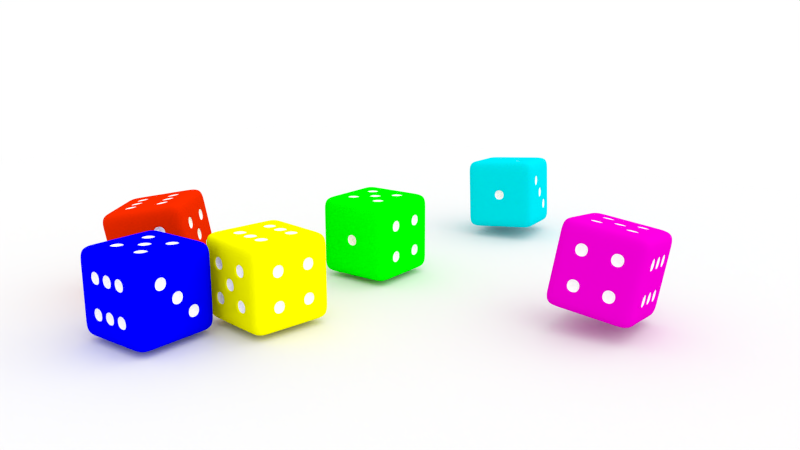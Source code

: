 # Source: 6_Dice.blend  (saved by Blender 2.62.0; exported with 4.5.12 LTS)
import bpy
from mathutils import Matrix  # noqa: F401  (used for matrix-valued properties, if any)

bpy.ops.wm.read_factory_settings(use_empty=True)
scene = bpy.context.scene
scene.name = 'Scene'

# ---- collections
col_collection_1 = bpy.data.collections.new('Collection 1'); scene.collection.children.link(col_collection_1)

# ---- materials (node trees are filled in below, after node groups)
mat_material_003 = bpy.data.materials.new('Material.003')
mat_material_003.alpha_threshold = 0.0
mat_material_003.use_transparent_shadow = False
mat_material_003.diffuse_color = (0.0, 0.0, 1.0, 1.0)
mat_material_003.roughness = 0.5
mat_material_003.line_color = (0.0, 0.0, 0.0, 0.5)
mat_material_001 = bpy.data.materials.new('Material.001')
mat_material_001.alpha_threshold = 0.0
mat_material_001.use_transparent_shadow = False
mat_material_001.diffuse_color = (1.0, 1.0, 1.0, 1.0)
mat_material_001.roughness = 0.5
mat_material_001.line_color = (0.0, 0.0, 0.0, 1.0)
mat_material_005 = bpy.data.materials.new('Material.005')
mat_material_005.alpha_threshold = 0.0
mat_material_005.use_transparent_shadow = False
mat_material_005.diffuse_color = (0.0, 1.0, 0.0, 1.0)
mat_material_005.roughness = 0.5
mat_material_005.line_color = (0.0, 0.0, 0.0, 0.5)
mat_material = bpy.data.materials.new('Material')
mat_material.alpha_threshold = 0.0
mat_material.use_transparent_shadow = False
mat_material.diffuse_color = (0.8, 0.02162, 0.0, 1.0)
mat_material.roughness = 0.5
mat_material.line_color = (0.0, 0.0, 0.0, 0.5)
mat_material_004 = bpy.data.materials.new('Material.004')
mat_material_004.alpha_threshold = 0.0
mat_material_004.use_transparent_shadow = False
mat_material_004.diffuse_color = (1.0, 1.0, 0.0, 1.0)
mat_material_004.roughness = 0.5
mat_material_004.line_color = (0.0, 0.0, 0.0, 0.5)
mat_material_007 = bpy.data.materials.new('Material.007')
mat_material_007.alpha_threshold = 0.0
mat_material_007.use_transparent_shadow = False
mat_material_007.diffuse_color = (0.0, 0.7105, 0.8, 1.0)
mat_material_007.roughness = 0.5
mat_material_007.line_color = (0.0, 0.0, 0.0, 0.5)
mat_material_002 = bpy.data.materials.new('Material.002')
mat_material_002.alpha_threshold = 0.0
mat_material_002.use_transparent_shadow = False
mat_material_002.roughness = 0.5
mat_material_002.line_color = (0.0, 0.0, 0.0, 1.0)
mat_material_006 = bpy.data.materials.new('Material.006')
mat_material_006.alpha_threshold = 0.0
mat_material_006.use_transparent_shadow = False
mat_material_006.diffuse_color = (0.8, 0.0, 0.6055, 1.0)
mat_material_006.roughness = 0.5
mat_material_006.line_color = (0.0, 0.0, 0.0, 0.5)

# ---- material node trees

# ---- world
world_world = bpy.data.worlds.new('World'); scene.world = world_world
world_world.color = (1.0, 1.0, 1.0)
world_world.use_sun_shadow = False
world_world.sun_shadow_jitter_overblur = 0.0
world_world.cycles.sampling_method = 'MANUAL'
world_world.cycles.sample_map_resolution = 256

# ---- cameras
cam_camera = bpy.data.cameras.new('Camera')
cam_camera.clip_end = 100.0
cam_camera.lens = 35.0
cam_camera.sensor_width = 32.0
cam_camera.sensor_height = 18.0
cam_camera.ortho_scale = 7.314
cam_camera.dof.focus_distance = 0.0
cam_camera.dof.aperture_fstop = 128.0

# ---- lights
light_lamp = bpy.data.lights.new('Lamp', 'SUN')
light_lamp.transmission_factor = 0.0
light_lamp.cutoff_distance = 30.0
light_lamp.angle = 1.571
light_lamp.energy = 1.0
light_lamp.shadow_buffer_clip_start = 1.001
light_lamp.shadow_soft_size = 1.0
light_lamp.shadow_cascade_max_distance = 1000.0
light_lamp.cycles.use_multiple_importance_sampling = False

# ---- meshes
me_cube_005 = bpy.data.meshes.new('Cube.005')
me_cube_005.from_pydata([(1.0, 1.0, -1.0), (1.0, -1.0, -1.0), (-1.0, -1.0, -1.0), (-1.0, 1.0, -1.0), (1.0, 1.0, 1.0), (1.0, -1.0, 1.0), (-1.0, -1.0, 1.0), (-1.0, 1.0, 1.0), (1.0, 0.6, -1.0), (1.0, 0.2, -1.0), (1.0, -0.2, -1.0), (1.0, -0.6, -1.0), (0.6, 1.0, -1.0), (0.2, 1.0, -1.0), (-0.2, 1.0, -1.0), (-0.6, 1.0, -1.0), (1.0, 1.0, -0.6), (1.0, 1.0, -0.2), (1.0, 1.0, 0.2), (1.0, 1.0, 0.6), (0.6, -1.0, -1.0), (0.2, -1.0, -1.0), (-0.2, -1.0, -1.0), (-0.6, -1.0, -1.0), (1.0, -1.0, -0.6), (1.0, -1.0, -0.2), (1.0, -1.0, 0.2), (1.0, -1.0, 0.6), (-1.0, -0.6, -1.0), (-1.0, -0.2, -1.0), (-1.0, 0.2, -1.0), (-1.0, 0.6, -1.0), (-1.0, -1.0, -0.6), (-1.0, -1.0, -0.2), (-1.0, -1.0, 0.2), (-1.0, -1.0, 0.6), (-1.0, 1.0, -0.6), (-1.0, 1.0, -0.2), (-1.0, 1.0, 0.2), (-1.0, 1.0, 0.6), (1.0, 0.6, 1.0), (1.0, 0.2, 1.0), (1.0, -0.2, 1.0), (1.0, -0.6, 1.0), (0.6, 1.0, 1.0), (0.2, 1.0, 1.0), (-0.2, 1.0, 1.0), (-0.6, 1.0, 1.0), (0.6, -1.0, 1.0), (0.2, -1.0, 1.0), (-0.2, -1.0, 1.0), (-0.6, -1.0, 1.0), (-1.0, -0.6, 1.0), (-1.0, -0.2, 1.0), (-1.0, 0.2, 1.0), (-1.0, 0.6, 1.0), (0.6, 0.6, -1.0), (0.6, 0.2, -1.0), (0.6, -0.2, -1.0), (0.6, -0.6, -1.0), (0.2, 0.6, -1.0), (0.2, 0.2, -1.0), (0.2, -0.2, -1.0), (0.2, -0.6, -1.0), (-0.2, 0.6, -1.0), (-0.2, 0.2, -1.0), (-0.2, -0.2, -1.0), (-0.2, -0.6, -1.0), (-0.6, 0.6, -1.0), (-0.6, 0.2, -1.0), (-0.6, -0.2, -1.0), (-0.6, -0.6, -1.0), (0.6, 0.6, 1.0), (0.2, 0.6, 1.0), (-0.2, 0.6, 1.0), (-0.6, 0.6, 1.0), (0.6, 0.2, 1.0), (0.2, 0.2, 1.0), (-0.2, 0.2, 1.0), (-0.6, 0.2, 1.0), (0.6, -0.2, 1.0), (0.2, -0.2, 1.0), (-0.2, -0.2, 1.0), (-0.6, -0.2, 1.0), (0.6, -0.6, 1.0), (0.2, -0.6, 1.0), (-0.2, -0.6, 1.0), (-0.6, -0.6, 1.0), (1.0, 0.6, -0.6), (1.0, 0.6, -0.2), (1.0, 0.6, 0.2), (1.0, 0.6, 0.6), (1.0, 0.2, -0.6), (1.0, 0.2, -0.2), (1.0, 0.2, 0.2), (1.0, 0.2, 0.6), (1.0, -0.2, -0.6), (1.0, -0.2, -0.2), (1.0, -0.2, 0.2), (1.0, -0.2, 0.6), (1.0, -0.6, -0.6), (1.0, -0.6, -0.2), (1.0, -0.6, 0.2), (1.0, -0.6, 0.6), (0.6, -1.0, -0.6), (0.6, -1.0, -0.2), (0.6, -1.0, 0.2), (0.6, -1.0, 0.6), (0.2, -1.0, -0.6), (0.2, -1.0, -0.2), (0.2, -1.0, 0.2), (0.2, -1.0, 0.6), (-0.2, -1.0, -0.6), (-0.2, -1.0, -0.2), (-0.2, -1.0, 0.2), (-0.2, -1.0, 0.6), (-0.6, -1.0, -0.6), (-0.6, -1.0, -0.2), (-0.6, -1.0, 0.2), (-0.6, -1.0, 0.6), (-1.0, -0.6, -0.6), (-1.0, -0.6, -0.2), (-1.0, -0.6, 0.2), (-1.0, -0.6, 0.6), (-1.0, -0.2, -0.6), (-1.0, -0.2, -0.2), (-1.0, -0.2, 0.2), (-1.0, -0.2, 0.6), (-1.0, 0.2, -0.6), (-1.0, 0.2, -0.2), (-1.0, 0.2, 0.2), (-1.0, 0.2, 0.6), (-1.0, 0.6, -0.6), (-1.0, 0.6, -0.2), (-1.0, 0.6, 0.2), (-1.0, 0.6, 0.6), (0.6, 1.0, 0.6), (0.6, 1.0, 0.2), (0.6, 1.0, -0.2), (0.6, 1.0, -0.6), (0.2, 1.0, 0.6), (0.2, 1.0, 0.2), (0.2, 1.0, -0.2), (0.2, 1.0, -0.6), (-0.2, 1.0, 0.6), (-0.2, 1.0, 0.2), (-0.2, 1.0, -0.2), (-0.2, 1.0, -0.6), (-0.6, 1.0, 0.6), (-0.6, 1.0, 0.2), (-0.6, 1.0, -0.2), (-0.6, 1.0, -0.6), (1.0, -0.26, -0.54), (1.0, -0.54, -0.54), (1.0, -0.54, -0.26), (1.0, -0.26, -0.26), (1.0, -0.54, 0.26), (1.0, -0.26, 0.26), (1.0, -0.54, 0.54), (1.0, -0.26, 0.54), (1.0, 0.26, -0.54), (1.0, 0.54, -0.54), (1.0, 0.26, -0.26), (1.0, 0.54, -0.26), (1.0, 0.26, 0.26), (1.0, 0.54, 0.26), (1.0, 0.26, 0.54), (1.0, 0.54, 0.54), (1.0, 0.14, -0.14), (1.0, -0.14, -0.14), (1.0, -0.14, 0.14), (1.0, 0.14, 0.14), (0.14, -0.14, 1.0), (0.14, 0.14, 1.0), (-0.14, -0.14, 1.0), (-0.14, 0.14, 1.0), (-0.26, -1.0, -0.54), (-0.54, -1.0, -0.54), (-0.54, -1.0, -0.26), (-0.26, -1.0, -0.26), (-0.26, -1.0, 0.26), (-0.54, -1.0, 0.26), (-0.54, -1.0, 0.54), (-0.26, -1.0, 0.54), (0.54, -1.0, -0.54), (0.26, -1.0, -0.54), (0.26, -1.0, -0.26), (0.54, -1.0, -0.26), (0.54, -1.0, 0.26), (0.26, -1.0, 0.26), (0.26, -1.0, 0.54), (0.54, -1.0, 0.54), (-1.0, 0.26, 0.26), (-1.0, 0.54, 0.26), (-1.0, 0.54, 0.54), (-1.0, 0.26, 0.54), (-1.0, -0.54, -0.54), (-1.0, -0.26, -0.54), (-1.0, -0.26, -0.26), (-1.0, -0.54, -0.26), (-0.26, 1.0, 0.54), (-0.54, 1.0, 0.54), (-0.54, 1.0, 0.26), (-0.26, 1.0, 0.26), (0.14, 1.0, 0.14), (-0.14, 1.0, 0.14), (-0.14, 1.0, -0.14), (0.14, 1.0, -0.14), (0.54, 1.0, -0.26), (0.26, 1.0, -0.26), (0.26, 1.0, -0.54), (0.54, 1.0, -0.54), (0.54, 0.54, -1.0), (0.26, 0.54, -1.0), (0.26, 0.26, -1.0), (0.54, 0.26, -1.0), (0.54, 0.14, -1.0), (0.26, 0.14, -1.0), (0.26, -0.14, -1.0), (0.54, -0.14, -1.0), (0.54, -0.26, -1.0), (0.26, -0.26, -1.0), (0.26, -0.54, -1.0), (0.54, -0.54, -1.0), (-0.26, 0.54, -1.0), (-0.54, 0.54, -1.0), (-0.54, 0.26, -1.0), (-0.26, 0.26, -1.0), (-0.26, 0.14, -1.0), (-0.54, 0.14, -1.0), (-0.54, -0.14, -1.0), (-0.26, -0.14, -1.0), (-0.26, -0.26, -1.0), (-0.54, -0.26, -1.0), (-0.54, -0.54, -1.0), (-0.26, -0.54, -1.0), (-0.26, -0.26, -0.8484), (-0.26, -0.54, -0.8484), (-0.54, -0.54, -0.8484), (-0.54, -0.26, -0.8484), (-0.26, 0.14, -0.8484), (-0.26, -0.14, -0.8484), (-0.54, -0.14, -0.8484), (-0.54, 0.14, -0.8484), (-0.26, 0.54, -0.8484), (-0.26, 0.26, -0.8484), (-0.54, 0.26, -0.8484), (-0.54, 0.54, -0.8484), (0.54, -0.26, -0.8484), (0.54, -0.54, -0.8484), (0.26, -0.54, -0.8484), (0.26, -0.26, -0.8484), (0.54, 0.14, -0.8484), (0.54, -0.14, -0.8484), (0.26, -0.14, -0.8484), (0.26, 0.14, -0.8484), (0.54, 0.54, -0.8484), (0.54, 0.26, -0.8484), (0.26, 0.26, -0.8484), (0.26, 0.54, -0.8484), (0.54, 0.8269, -0.26), (0.54, 0.8269, -0.54), (0.26, 0.8269, -0.54), (0.26, 0.8269, -0.26), (0.14, 0.828, 0.14), (0.14, 0.828, -0.14), (-0.14, 0.828, -0.14), (-0.14, 0.828, 0.14), (-0.26, 0.828, 0.54), (-0.26, 0.828, 0.26), (-0.54, 0.828, 0.26), (-0.54, 0.828, 0.54), (-0.8418, -0.54, -0.54), (-0.8418, -0.54, -0.26), (-0.8418, -0.26, -0.26), (-0.8418, -0.26, -0.54), (-0.8418, 0.26, 0.26), (-0.8418, 0.26, 0.54), (-0.8418, 0.54, 0.54), (-0.8418, 0.54, 0.26), (0.54, -0.836, 0.26), (0.54, -0.836, 0.54), (0.54, -0.836, -0.54), (0.54, -0.836, -0.26), (0.26, -0.836, 0.54), (0.26, -0.836, 0.26), (0.26, -0.836, -0.26), (0.26, -0.836, -0.54), (-0.26, -0.836, 0.26), (-0.26, -0.836, 0.54), (-0.26, -0.836, -0.54), (-0.26, -0.836, -0.26), (-0.54, -0.836, 0.54), (-0.54, -0.836, 0.26), (-0.54, -0.836, -0.26), (-0.54, -0.836, -0.54), (0.14, 0.14, 0.825), (-0.14, 0.14, 0.825), (-0.14, -0.14, 0.825), (0.14, -0.14, 0.825), (0.8297, 0.14, -0.14), (0.8297, 0.14, 0.14), (0.8297, -0.14, 0.14), (0.8297, -0.14, -0.14), (0.8297, 0.54, 0.26), (0.8297, 0.54, 0.54), (0.8297, 0.54, -0.54), (0.8297, 0.54, -0.26), (0.8297, 0.26, 0.54), (0.8297, 0.26, 0.26), (0.8297, 0.26, -0.26), (0.8297, 0.26, -0.54), (0.8297, -0.26, 0.26), (0.8297, -0.26, 0.54), (0.8297, -0.26, -0.54), (0.8297, -0.26, -0.26), (0.8297, -0.54, 0.54), (0.8297, -0.54, 0.26), (0.8297, -0.54, -0.26), (0.8297, -0.54, -0.54)], [], [(11, 1, 20, 59), (10, 11, 59, 58), (9, 10, 58, 57), (8, 9, 57, 56), (0, 8, 56, 12), (59, 20, 21, 63), (12, 56, 60, 13), (63, 21, 22, 67), (62, 63, 67, 66), (61, 62, 66, 65), (60, 61, 65, 64), (13, 60, 64, 14), (67, 22, 23, 71), (14, 64, 68, 15), (71, 23, 2, 28), (70, 71, 28, 29), (69, 70, 29, 30), (68, 69, 30, 31), (15, 68, 31, 3), (47, 7, 55, 75), (46, 47, 75, 74), (45, 46, 74, 73), (44, 45, 73, 72), (4, 44, 72, 40), (75, 55, 54, 79), (74, 75, 79, 78), (73, 74, 78, 77), (72, 73, 77, 76), (40, 72, 76, 41), (79, 54, 53, 83), (78, 79, 83, 82), (76, 77, 81, 80), (41, 76, 80, 42), (83, 53, 52, 87), (82, 83, 87, 86), (81, 82, 86, 85), (80, 81, 85, 84), (42, 80, 84, 43), (87, 52, 6, 51), (86, 87, 51, 50), (85, 86, 50, 49), (84, 85, 49, 48), (43, 84, 48, 5), (19, 4, 40, 91), (18, 19, 91, 90), (17, 18, 90, 89), (16, 17, 89, 88), (0, 16, 88, 8), (91, 40, 41, 95), (89, 90, 94, 93), (8, 88, 92, 9), (95, 41, 42, 99), (94, 95, 99, 98), (92, 93, 97, 96), (9, 92, 96, 10), (99, 42, 43, 103), (97, 98, 102, 101), (10, 96, 100, 11), (103, 43, 5, 27), (102, 103, 27, 26), (101, 102, 26, 25), (100, 101, 25, 24), (11, 100, 24, 1), (27, 5, 48, 107), (26, 27, 107, 106), (25, 26, 106, 105), (24, 25, 105, 104), (1, 24, 104, 20), (107, 48, 49, 111), (105, 106, 110, 109), (20, 104, 108, 21), (111, 49, 50, 115), (110, 111, 115, 114), (109, 110, 114, 113), (108, 109, 113, 112), (21, 108, 112, 22), (115, 50, 51, 119), (113, 114, 118, 117), (22, 112, 116, 23), (119, 51, 6, 35), (118, 119, 35, 34), (117, 118, 34, 33), (116, 117, 33, 32), (23, 116, 32, 2), (35, 6, 52, 123), (34, 35, 123, 122), (33, 34, 122, 121), (32, 33, 121, 120), (2, 32, 120, 28), (123, 52, 53, 127), (122, 123, 127, 126), (121, 122, 126, 125), (28, 120, 124, 29), (127, 53, 54, 131), (126, 127, 131, 130), (125, 126, 130, 129), (124, 125, 129, 128), (29, 124, 128, 30), (131, 54, 55, 135), (129, 130, 134, 133), (128, 129, 133, 132), (30, 128, 132, 31), (135, 55, 7, 39), (134, 135, 39, 38), (133, 134, 38, 37), (132, 133, 37, 36), (31, 132, 36, 3), (16, 0, 12, 139), (17, 16, 139, 138), (18, 17, 138, 137), (19, 18, 137, 136), (4, 19, 136, 44), (139, 12, 13, 143), (137, 138, 142, 141), (136, 137, 141, 140), (44, 136, 140, 45), (143, 13, 14, 147), (142, 143, 147, 146), (140, 141, 145, 144), (45, 140, 144, 46), (147, 14, 15, 151), (146, 147, 151, 150), (145, 146, 150, 149), (46, 144, 148, 47), (151, 15, 3, 36), (150, 151, 36, 37), (149, 150, 37, 38), (148, 149, 38, 39), (47, 148, 39, 7), (100, 96, 152, 153), (101, 100, 153, 154), (97, 101, 154, 155), (102, 98, 157, 156), (103, 102, 156, 158), (99, 103, 158, 159), (96, 97, 155, 152), (98, 99, 159, 157), (92, 88, 161, 160), (93, 92, 160, 162), (89, 93, 162, 163), (94, 90, 165, 164), (95, 94, 164, 166), (91, 95, 166, 167), (88, 89, 163, 161), (90, 91, 167, 165), (97, 93, 168, 169), (98, 97, 169, 170), (94, 98, 170, 171), (93, 94, 171, 168), (81, 77, 173, 172), (82, 81, 172, 174), (78, 82, 174, 175), (77, 78, 175, 173), (116, 112, 176, 177), (117, 116, 177, 178), (113, 117, 178, 179), (118, 114, 180, 181), (119, 118, 181, 182), (115, 119, 182, 183), (112, 113, 179, 176), (114, 115, 183, 180), (108, 104, 184, 185), (109, 108, 185, 186), (105, 109, 186, 187), (110, 106, 188, 189), (111, 110, 189, 190), (107, 111, 190, 191), (104, 105, 187, 184), (106, 107, 191, 188), (134, 130, 192, 193), (135, 134, 193, 194), (131, 135, 194, 195), (130, 131, 195, 192), (124, 120, 196, 197), (125, 124, 197, 198), (121, 125, 198, 199), (120, 121, 199, 196), (148, 144, 200, 201), (149, 148, 201, 202), (145, 149, 202, 203), (144, 145, 203, 200), (145, 141, 204, 205), (146, 145, 205, 206), (142, 146, 206, 207), (141, 142, 207, 204), (142, 138, 208, 209), (143, 142, 209, 210), (139, 143, 210, 211), (138, 139, 211, 208), (60, 56, 212, 213), (61, 60, 213, 214), (57, 61, 214, 215), (56, 57, 215, 212), (61, 57, 216, 217), (62, 61, 217, 218), (58, 62, 218, 219), (57, 58, 219, 216), (62, 58, 220, 221), (63, 62, 221, 222), (59, 63, 222, 223), (58, 59, 223, 220), (68, 64, 224, 225), (69, 68, 225, 226), (65, 69, 226, 227), (64, 65, 227, 224), (69, 65, 228, 229), (70, 69, 229, 230), (66, 70, 230, 231), (65, 66, 231, 228), (70, 66, 232, 233), (71, 70, 233, 234), (67, 71, 234, 235), (66, 67, 235, 232), (232, 235, 237, 236), (235, 234, 238, 237), (234, 233, 239, 238), (233, 232, 236, 239), (228, 231, 241, 240), (231, 230, 242, 241), (230, 229, 243, 242), (229, 228, 240, 243), (224, 227, 245, 244), (227, 226, 246, 245), (226, 225, 247, 246), (225, 224, 244, 247), (220, 223, 249, 248), (223, 222, 250, 249), (222, 221, 251, 250), (221, 220, 248, 251), (216, 219, 253, 252), (219, 218, 254, 253), (218, 217, 255, 254), (217, 216, 252, 255), (212, 215, 257, 256), (215, 214, 258, 257), (214, 213, 259, 258), (213, 212, 256, 259), (208, 211, 261, 260), (211, 210, 262, 261), (210, 209, 263, 262), (209, 208, 260, 263), (204, 207, 265, 264), (207, 206, 266, 265), (206, 205, 267, 266), (205, 204, 264, 267), (200, 203, 269, 268), (203, 202, 270, 269), (202, 201, 271, 270), (201, 200, 268, 271), (196, 199, 273, 272), (199, 198, 274, 273), (198, 197, 275, 274), (197, 196, 272, 275), (192, 195, 277, 276), (195, 194, 278, 277), (194, 193, 279, 278), (193, 192, 276, 279), (188, 191, 281, 280), (184, 187, 283, 282), (191, 190, 284, 281), (190, 189, 285, 284), (189, 188, 280, 285), (187, 186, 286, 283), (186, 185, 287, 286), (185, 184, 282, 287), (180, 183, 289, 288), (176, 179, 291, 290), (183, 182, 292, 289), (182, 181, 293, 292), (181, 180, 288, 293), (179, 178, 294, 291), (178, 177, 295, 294), (177, 176, 290, 295), (173, 175, 297, 296), (175, 174, 298, 297), (174, 172, 299, 298), (172, 173, 296, 299), (168, 171, 301, 300), (171, 170, 302, 301), (170, 169, 303, 302), (169, 168, 300, 303), (165, 167, 305, 304), (161, 163, 307, 306), (167, 166, 308, 305), (166, 164, 309, 308), (164, 165, 304, 309), (163, 162, 310, 307), (162, 160, 311, 310), (160, 161, 306, 311), (157, 159, 313, 312), (152, 155, 315, 314), (159, 158, 316, 313), (158, 156, 317, 316), (156, 157, 312, 317), (155, 154, 318, 315), (154, 153, 319, 318), (153, 152, 314, 319), (236, 237, 238, 239), (240, 241, 242, 243), (244, 245, 246, 247), (248, 249, 250, 251), (252, 253, 254, 255), (256, 257, 258, 259), (260, 261, 262, 263), (264, 265, 266, 267), (268, 269, 270, 271), (272, 273, 274, 275), (276, 277, 278, 279), (280, 281, 284, 285), (282, 283, 286, 287), (288, 289, 292, 293), (290, 291, 294, 295), (296, 297, 298, 299), (300, 301, 302, 303), (304, 305, 308, 309), (306, 307, 310, 311), (312, 313, 316, 317), (314, 315, 318, 319)])
me_cube_005.polygons.foreach_set('use_smooth', [True] * 318)
me_cube_005.polygons.foreach_set('material_index', [0, 0, 0, 0, 0, 0, 0, 0, 0, 0, 0, 0, 0, 0, 0, 0, 0, 0, 0, 0, 0, 0, 0, 0, 0, 0, 0, 0, 0, 0, 0, 0, 0, 0, 0, 0, 0, 0, 0, 0, 0, 0, 0, 0, 0, 0, 0, 0, 0, 0, 0, 0, 0, 0, 0, 0, 0, 0, 0, 0, 0, 0, 0, 0, 0, 0, 0, 0, 0, 0, 0, 0, 0, 0, 0, 0, 0, 0, 0, 0, 0, 0, 0, 0, 0, 0, 0, 0, 0, 0, 0, 0, 0, 0, 0, 0, 0, 0, 0, 0, 0, 0, 0, 0, 0, 0, 0, 0, 0, 0, 0, 0, 0, 0, 0, 0, 0, 0, 0, 0, 0, 0, 0, 0, 0, 0, 0, 0, 0, 0, 0, 0, 0, 0, 0, 0, 0, 0, 0, 0, 0, 0, 0, 0, 0, 0, 0, 0, 0, 0, 0, 0, 0, 0, 0, 0, 0, 0, 0, 0, 0, 0, 0, 0, 0, 0, 0, 0, 0, 0, 0, 0, 0, 0, 0, 0, 0, 0, 0, 0, 0, 0, 0, 0, 0, 0, 0, 0, 0, 0, 0, 0, 0, 0, 0, 0, 0, 0, 0, 0, 0, 0, 0, 0, 0, 0, 0, 0, 0, 0, 0, 0, 0, 1, 1, 1, 1, 1, 1, 1, 1, 1, 1, 1, 1, 1, 1, 1, 1, 1, 1, 1, 1, 1, 1, 1, 1, 1, 1, 1, 1, 1, 1, 1, 1, 1, 1, 1, 1, 1, 1, 1, 1, 1, 1, 1, 1, 1, 1, 1, 1, 1, 1, 1, 1, 1, 1, 1, 1, 1, 1, 1, 1, 1, 1, 1, 1, 1, 1, 1, 1, 1, 1, 1, 1, 1, 1, 1, 1, 1, 1, 1, 1, 1, 1, 1, 1, 1, 1, 1, 1, 1, 1, 1, 1, 1, 1, 1, 1, 1, 1, 1, 1, 1, 1, 1, 1, 1])
me_cube_005.materials.append(mat_material_003)
me_cube_005.materials.append(mat_material_001)
me_cube_005.use_remesh_preserve_volume = False
me_cube_005.use_remesh_preserve_attributes = False
me_cube_005.use_mirror_vertex_groups = False
me_cube_005.update()
me_cube_004 = bpy.data.meshes.new('Cube.004')
me_cube_004.from_pydata([(1.0, 1.0, -1.0), (1.0, -1.0, -1.0), (-1.0, -1.0, -1.0), (-1.0, 1.0, -1.0), (1.0, 1.0, 1.0), (1.0, -1.0, 1.0), (-1.0, -1.0, 1.0), (-1.0, 1.0, 1.0), (1.0, 0.6, -1.0), (1.0, 0.2, -1.0), (1.0, -0.2, -1.0), (1.0, -0.6, -1.0), (0.6, 1.0, -1.0), (0.2, 1.0, -1.0), (-0.2, 1.0, -1.0), (-0.6, 1.0, -1.0), (1.0, 1.0, -0.6), (1.0, 1.0, -0.2), (1.0, 1.0, 0.2), (1.0, 1.0, 0.6), (0.6, -1.0, -1.0), (0.2, -1.0, -1.0), (-0.2, -1.0, -1.0), (-0.6, -1.0, -1.0), (1.0, -1.0, -0.6), (1.0, -1.0, -0.2), (1.0, -1.0, 0.2), (1.0, -1.0, 0.6), (-1.0, -0.6, -1.0), (-1.0, -0.2, -1.0), (-1.0, 0.2, -1.0), (-1.0, 0.6, -1.0), (-1.0, -1.0, -0.6), (-1.0, -1.0, -0.2), (-1.0, -1.0, 0.2), (-1.0, -1.0, 0.6), (-1.0, 1.0, -0.6), (-1.0, 1.0, -0.2), (-1.0, 1.0, 0.2), (-1.0, 1.0, 0.6), (1.0, 0.6, 1.0), (1.0, 0.2, 1.0), (1.0, -0.2, 1.0), (1.0, -0.6, 1.0), (0.6, 1.0, 1.0), (0.2, 1.0, 1.0), (-0.2, 1.0, 1.0), (-0.6, 1.0, 1.0), (0.6, -1.0, 1.0), (0.2, -1.0, 1.0), (-0.2, -1.0, 1.0), (-0.6, -1.0, 1.0), (-1.0, -0.6, 1.0), (-1.0, -0.2, 1.0), (-1.0, 0.2, 1.0), (-1.0, 0.6, 1.0), (0.6, 0.6, -1.0), (0.6, 0.2, -1.0), (0.6, -0.2, -1.0), (0.6, -0.6, -1.0), (0.2, 0.6, -1.0), (0.2, 0.2, -1.0), (0.2, -0.2, -1.0), (0.2, -0.6, -1.0), (-0.2, 0.6, -1.0), (-0.2, 0.2, -1.0), (-0.2, -0.2, -1.0), (-0.2, -0.6, -1.0), (-0.6, 0.6, -1.0), (-0.6, 0.2, -1.0), (-0.6, -0.2, -1.0), (-0.6, -0.6, -1.0), (0.6, 0.6, 1.0), (0.2, 0.6, 1.0), (-0.2, 0.6, 1.0), (-0.6, 0.6, 1.0), (0.6, 0.2, 1.0), (0.2, 0.2, 1.0), (-0.2, 0.2, 1.0), (-0.6, 0.2, 1.0), (0.6, -0.2, 1.0), (0.2, -0.2, 1.0), (-0.2, -0.2, 1.0), (-0.6, -0.2, 1.0), (0.6, -0.6, 1.0), (0.2, -0.6, 1.0), (-0.2, -0.6, 1.0), (-0.6, -0.6, 1.0), (1.0, 0.6, -0.6), (1.0, 0.6, -0.2), (1.0, 0.6, 0.2), (1.0, 0.6, 0.6), (1.0, 0.2, -0.6), (1.0, 0.2, -0.2), (1.0, 0.2, 0.2), (1.0, 0.2, 0.6), (1.0, -0.2, -0.6), (1.0, -0.2, -0.2), (1.0, -0.2, 0.2), (1.0, -0.2, 0.6), (1.0, -0.6, -0.6), (1.0, -0.6, -0.2), (1.0, -0.6, 0.2), (1.0, -0.6, 0.6), (0.6, -1.0, -0.6), (0.6, -1.0, -0.2), (0.6, -1.0, 0.2), (0.6, -1.0, 0.6), (0.2, -1.0, -0.6), (0.2, -1.0, -0.2), (0.2, -1.0, 0.2), (0.2, -1.0, 0.6), (-0.2, -1.0, -0.6), (-0.2, -1.0, -0.2), (-0.2, -1.0, 0.2), (-0.2, -1.0, 0.6), (-0.6, -1.0, -0.6), (-0.6, -1.0, -0.2), (-0.6, -1.0, 0.2), (-0.6, -1.0, 0.6), (-1.0, -0.6, -0.6), (-1.0, -0.6, -0.2), (-1.0, -0.6, 0.2), (-1.0, -0.6, 0.6), (-1.0, -0.2, -0.6), (-1.0, -0.2, -0.2), (-1.0, -0.2, 0.2), (-1.0, -0.2, 0.6), (-1.0, 0.2, -0.6), (-1.0, 0.2, -0.2), (-1.0, 0.2, 0.2), (-1.0, 0.2, 0.6), (-1.0, 0.6, -0.6), (-1.0, 0.6, -0.2), (-1.0, 0.6, 0.2), (-1.0, 0.6, 0.6), (0.6, 1.0, 0.6), (0.6, 1.0, 0.2), (0.6, 1.0, -0.2), (0.6, 1.0, -0.6), (0.2, 1.0, 0.6), (0.2, 1.0, 0.2), (0.2, 1.0, -0.2), (0.2, 1.0, -0.6), (-0.2, 1.0, 0.6), (-0.2, 1.0, 0.2), (-0.2, 1.0, -0.2), (-0.2, 1.0, -0.6), (-0.6, 1.0, 0.6), (-0.6, 1.0, 0.2), (-0.6, 1.0, -0.2), (-0.6, 1.0, -0.6), (1.0, -0.26, -0.54), (1.0, -0.54, -0.54), (1.0, -0.54, -0.26), (1.0, -0.26, -0.26), (1.0, -0.54, 0.26), (1.0, -0.26, 0.26), (1.0, -0.54, 0.54), (1.0, -0.26, 0.54), (1.0, 0.26, -0.54), (1.0, 0.54, -0.54), (1.0, 0.26, -0.26), (1.0, 0.54, -0.26), (1.0, 0.26, 0.26), (1.0, 0.54, 0.26), (1.0, 0.26, 0.54), (1.0, 0.54, 0.54), (1.0, 0.14, -0.14), (1.0, -0.14, -0.14), (1.0, -0.14, 0.14), (1.0, 0.14, 0.14), (0.14, -0.14, 1.0), (0.14, 0.14, 1.0), (-0.14, -0.14, 1.0), (-0.14, 0.14, 1.0), (-0.26, -1.0, -0.54), (-0.54, -1.0, -0.54), (-0.54, -1.0, -0.26), (-0.26, -1.0, -0.26), (-0.26, -1.0, 0.26), (-0.54, -1.0, 0.26), (-0.54, -1.0, 0.54), (-0.26, -1.0, 0.54), (0.54, -1.0, -0.54), (0.26, -1.0, -0.54), (0.26, -1.0, -0.26), (0.54, -1.0, -0.26), (0.54, -1.0, 0.26), (0.26, -1.0, 0.26), (0.26, -1.0, 0.54), (0.54, -1.0, 0.54), (-1.0, 0.26, 0.26), (-1.0, 0.54, 0.26), (-1.0, 0.54, 0.54), (-1.0, 0.26, 0.54), (-1.0, -0.54, -0.54), (-1.0, -0.26, -0.54), (-1.0, -0.26, -0.26), (-1.0, -0.54, -0.26), (-0.26, 1.0, 0.54), (-0.54, 1.0, 0.54), (-0.54, 1.0, 0.26), (-0.26, 1.0, 0.26), (0.14, 1.0, 0.14), (-0.14, 1.0, 0.14), (-0.14, 1.0, -0.14), (0.14, 1.0, -0.14), (0.54, 1.0, -0.26), (0.26, 1.0, -0.26), (0.26, 1.0, -0.54), (0.54, 1.0, -0.54), (0.54, 0.54, -1.0), (0.26, 0.54, -1.0), (0.26, 0.26, -1.0), (0.54, 0.26, -1.0), (0.54, 0.14, -1.0), (0.26, 0.14, -1.0), (0.26, -0.14, -1.0), (0.54, -0.14, -1.0), (0.54, -0.26, -1.0), (0.26, -0.26, -1.0), (0.26, -0.54, -1.0), (0.54, -0.54, -1.0), (-0.26, 0.54, -1.0), (-0.54, 0.54, -1.0), (-0.54, 0.26, -1.0), (-0.26, 0.26, -1.0), (-0.26, 0.14, -1.0), (-0.54, 0.14, -1.0), (-0.54, -0.14, -1.0), (-0.26, -0.14, -1.0), (-0.26, -0.26, -1.0), (-0.54, -0.26, -1.0), (-0.54, -0.54, -1.0), (-0.26, -0.54, -1.0), (-0.26, -0.26, -0.8484), (-0.26, -0.54, -0.8484), (-0.54, -0.54, -0.8484), (-0.54, -0.26, -0.8484), (-0.26, 0.14, -0.8484), (-0.26, -0.14, -0.8484), (-0.54, -0.14, -0.8484), (-0.54, 0.14, -0.8484), (-0.26, 0.54, -0.8484), (-0.26, 0.26, -0.8484), (-0.54, 0.26, -0.8484), (-0.54, 0.54, -0.8484), (0.54, -0.26, -0.8484), (0.54, -0.54, -0.8484), (0.26, -0.54, -0.8484), (0.26, -0.26, -0.8484), (0.54, 0.14, -0.8484), (0.54, -0.14, -0.8484), (0.26, -0.14, -0.8484), (0.26, 0.14, -0.8484), (0.54, 0.54, -0.8484), (0.54, 0.26, -0.8484), (0.26, 0.26, -0.8484), (0.26, 0.54, -0.8484), (0.54, 0.8269, -0.26), (0.54, 0.8269, -0.54), (0.26, 0.8269, -0.54), (0.26, 0.8269, -0.26), (0.14, 0.828, 0.14), (0.14, 0.828, -0.14), (-0.14, 0.828, -0.14), (-0.14, 0.828, 0.14), (-0.26, 0.828, 0.54), (-0.26, 0.828, 0.26), (-0.54, 0.828, 0.26), (-0.54, 0.828, 0.54), (-0.8418, -0.54, -0.54), (-0.8418, -0.54, -0.26), (-0.8418, -0.26, -0.26), (-0.8418, -0.26, -0.54), (-0.8418, 0.26, 0.26), (-0.8418, 0.26, 0.54), (-0.8418, 0.54, 0.54), (-0.8418, 0.54, 0.26), (0.54, -0.836, 0.26), (0.54, -0.836, 0.54), (0.54, -0.836, -0.54), (0.54, -0.836, -0.26), (0.26, -0.836, 0.54), (0.26, -0.836, 0.26), (0.26, -0.836, -0.26), (0.26, -0.836, -0.54), (-0.26, -0.836, 0.26), (-0.26, -0.836, 0.54), (-0.26, -0.836, -0.54), (-0.26, -0.836, -0.26), (-0.54, -0.836, 0.54), (-0.54, -0.836, 0.26), (-0.54, -0.836, -0.26), (-0.54, -0.836, -0.54), (0.14, 0.14, 0.825), (-0.14, 0.14, 0.825), (-0.14, -0.14, 0.825), (0.14, -0.14, 0.825), (0.8297, 0.14, -0.14), (0.8297, 0.14, 0.14), (0.8297, -0.14, 0.14), (0.8297, -0.14, -0.14), (0.8297, 0.54, 0.26), (0.8297, 0.54, 0.54), (0.8297, 0.54, -0.54), (0.8297, 0.54, -0.26), (0.8297, 0.26, 0.54), (0.8297, 0.26, 0.26), (0.8297, 0.26, -0.26), (0.8297, 0.26, -0.54), (0.8297, -0.26, 0.26), (0.8297, -0.26, 0.54), (0.8297, -0.26, -0.54), (0.8297, -0.26, -0.26), (0.8297, -0.54, 0.54), (0.8297, -0.54, 0.26), (0.8297, -0.54, -0.26), (0.8297, -0.54, -0.54)], [], [(11, 1, 20, 59), (10, 11, 59, 58), (9, 10, 58, 57), (8, 9, 57, 56), (0, 8, 56, 12), (59, 20, 21, 63), (12, 56, 60, 13), (63, 21, 22, 67), (62, 63, 67, 66), (61, 62, 66, 65), (60, 61, 65, 64), (13, 60, 64, 14), (67, 22, 23, 71), (14, 64, 68, 15), (71, 23, 2, 28), (70, 71, 28, 29), (69, 70, 29, 30), (68, 69, 30, 31), (15, 68, 31, 3), (47, 7, 55, 75), (46, 47, 75, 74), (45, 46, 74, 73), (44, 45, 73, 72), (4, 44, 72, 40), (75, 55, 54, 79), (74, 75, 79, 78), (73, 74, 78, 77), (72, 73, 77, 76), (40, 72, 76, 41), (79, 54, 53, 83), (78, 79, 83, 82), (76, 77, 81, 80), (41, 76, 80, 42), (83, 53, 52, 87), (82, 83, 87, 86), (81, 82, 86, 85), (80, 81, 85, 84), (42, 80, 84, 43), (87, 52, 6, 51), (86, 87, 51, 50), (85, 86, 50, 49), (84, 85, 49, 48), (43, 84, 48, 5), (19, 4, 40, 91), (18, 19, 91, 90), (17, 18, 90, 89), (16, 17, 89, 88), (0, 16, 88, 8), (91, 40, 41, 95), (89, 90, 94, 93), (8, 88, 92, 9), (95, 41, 42, 99), (94, 95, 99, 98), (92, 93, 97, 96), (9, 92, 96, 10), (99, 42, 43, 103), (97, 98, 102, 101), (10, 96, 100, 11), (103, 43, 5, 27), (102, 103, 27, 26), (101, 102, 26, 25), (100, 101, 25, 24), (11, 100, 24, 1), (27, 5, 48, 107), (26, 27, 107, 106), (25, 26, 106, 105), (24, 25, 105, 104), (1, 24, 104, 20), (107, 48, 49, 111), (105, 106, 110, 109), (20, 104, 108, 21), (111, 49, 50, 115), (110, 111, 115, 114), (109, 110, 114, 113), (108, 109, 113, 112), (21, 108, 112, 22), (115, 50, 51, 119), (113, 114, 118, 117), (22, 112, 116, 23), (119, 51, 6, 35), (118, 119, 35, 34), (117, 118, 34, 33), (116, 117, 33, 32), (23, 116, 32, 2), (35, 6, 52, 123), (34, 35, 123, 122), (33, 34, 122, 121), (32, 33, 121, 120), (2, 32, 120, 28), (123, 52, 53, 127), (122, 123, 127, 126), (121, 122, 126, 125), (28, 120, 124, 29), (127, 53, 54, 131), (126, 127, 131, 130), (125, 126, 130, 129), (124, 125, 129, 128), (29, 124, 128, 30), (131, 54, 55, 135), (129, 130, 134, 133), (128, 129, 133, 132), (30, 128, 132, 31), (135, 55, 7, 39), (134, 135, 39, 38), (133, 134, 38, 37), (132, 133, 37, 36), (31, 132, 36, 3), (16, 0, 12, 139), (17, 16, 139, 138), (18, 17, 138, 137), (19, 18, 137, 136), (4, 19, 136, 44), (139, 12, 13, 143), (137, 138, 142, 141), (136, 137, 141, 140), (44, 136, 140, 45), (143, 13, 14, 147), (142, 143, 147, 146), (140, 141, 145, 144), (45, 140, 144, 46), (147, 14, 15, 151), (146, 147, 151, 150), (145, 146, 150, 149), (46, 144, 148, 47), (151, 15, 3, 36), (150, 151, 36, 37), (149, 150, 37, 38), (148, 149, 38, 39), (47, 148, 39, 7), (100, 96, 152, 153), (101, 100, 153, 154), (97, 101, 154, 155), (102, 98, 157, 156), (103, 102, 156, 158), (99, 103, 158, 159), (96, 97, 155, 152), (98, 99, 159, 157), (92, 88, 161, 160), (93, 92, 160, 162), (89, 93, 162, 163), (94, 90, 165, 164), (95, 94, 164, 166), (91, 95, 166, 167), (88, 89, 163, 161), (90, 91, 167, 165), (97, 93, 168, 169), (98, 97, 169, 170), (94, 98, 170, 171), (93, 94, 171, 168), (81, 77, 173, 172), (82, 81, 172, 174), (78, 82, 174, 175), (77, 78, 175, 173), (116, 112, 176, 177), (117, 116, 177, 178), (113, 117, 178, 179), (118, 114, 180, 181), (119, 118, 181, 182), (115, 119, 182, 183), (112, 113, 179, 176), (114, 115, 183, 180), (108, 104, 184, 185), (109, 108, 185, 186), (105, 109, 186, 187), (110, 106, 188, 189), (111, 110, 189, 190), (107, 111, 190, 191), (104, 105, 187, 184), (106, 107, 191, 188), (134, 130, 192, 193), (135, 134, 193, 194), (131, 135, 194, 195), (130, 131, 195, 192), (124, 120, 196, 197), (125, 124, 197, 198), (121, 125, 198, 199), (120, 121, 199, 196), (148, 144, 200, 201), (149, 148, 201, 202), (145, 149, 202, 203), (144, 145, 203, 200), (145, 141, 204, 205), (146, 145, 205, 206), (142, 146, 206, 207), (141, 142, 207, 204), (142, 138, 208, 209), (143, 142, 209, 210), (139, 143, 210, 211), (138, 139, 211, 208), (60, 56, 212, 213), (61, 60, 213, 214), (57, 61, 214, 215), (56, 57, 215, 212), (61, 57, 216, 217), (62, 61, 217, 218), (58, 62, 218, 219), (57, 58, 219, 216), (62, 58, 220, 221), (63, 62, 221, 222), (59, 63, 222, 223), (58, 59, 223, 220), (68, 64, 224, 225), (69, 68, 225, 226), (65, 69, 226, 227), (64, 65, 227, 224), (69, 65, 228, 229), (70, 69, 229, 230), (66, 70, 230, 231), (65, 66, 231, 228), (70, 66, 232, 233), (71, 70, 233, 234), (67, 71, 234, 235), (66, 67, 235, 232), (232, 235, 237, 236), (235, 234, 238, 237), (234, 233, 239, 238), (233, 232, 236, 239), (228, 231, 241, 240), (231, 230, 242, 241), (230, 229, 243, 242), (229, 228, 240, 243), (224, 227, 245, 244), (227, 226, 246, 245), (226, 225, 247, 246), (225, 224, 244, 247), (220, 223, 249, 248), (223, 222, 250, 249), (222, 221, 251, 250), (221, 220, 248, 251), (216, 219, 253, 252), (219, 218, 254, 253), (218, 217, 255, 254), (217, 216, 252, 255), (212, 215, 257, 256), (215, 214, 258, 257), (214, 213, 259, 258), (213, 212, 256, 259), (208, 211, 261, 260), (211, 210, 262, 261), (210, 209, 263, 262), (209, 208, 260, 263), (204, 207, 265, 264), (207, 206, 266, 265), (206, 205, 267, 266), (205, 204, 264, 267), (200, 203, 269, 268), (203, 202, 270, 269), (202, 201, 271, 270), (201, 200, 268, 271), (196, 199, 273, 272), (199, 198, 274, 273), (198, 197, 275, 274), (197, 196, 272, 275), (192, 195, 277, 276), (195, 194, 278, 277), (194, 193, 279, 278), (193, 192, 276, 279), (188, 191, 281, 280), (184, 187, 283, 282), (191, 190, 284, 281), (190, 189, 285, 284), (189, 188, 280, 285), (187, 186, 286, 283), (186, 185, 287, 286), (185, 184, 282, 287), (180, 183, 289, 288), (176, 179, 291, 290), (183, 182, 292, 289), (182, 181, 293, 292), (181, 180, 288, 293), (179, 178, 294, 291), (178, 177, 295, 294), (177, 176, 290, 295), (173, 175, 297, 296), (175, 174, 298, 297), (174, 172, 299, 298), (172, 173, 296, 299), (168, 171, 301, 300), (171, 170, 302, 301), (170, 169, 303, 302), (169, 168, 300, 303), (165, 167, 305, 304), (161, 163, 307, 306), (167, 166, 308, 305), (166, 164, 309, 308), (164, 165, 304, 309), (163, 162, 310, 307), (162, 160, 311, 310), (160, 161, 306, 311), (157, 159, 313, 312), (152, 155, 315, 314), (159, 158, 316, 313), (158, 156, 317, 316), (156, 157, 312, 317), (155, 154, 318, 315), (154, 153, 319, 318), (153, 152, 314, 319), (236, 237, 238, 239), (240, 241, 242, 243), (244, 245, 246, 247), (248, 249, 250, 251), (252, 253, 254, 255), (256, 257, 258, 259), (260, 261, 262, 263), (264, 265, 266, 267), (268, 269, 270, 271), (272, 273, 274, 275), (276, 277, 278, 279), (280, 281, 284, 285), (282, 283, 286, 287), (288, 289, 292, 293), (290, 291, 294, 295), (296, 297, 298, 299), (300, 301, 302, 303), (304, 305, 308, 309), (306, 307, 310, 311), (312, 313, 316, 317), (314, 315, 318, 319)])
me_cube_004.polygons.foreach_set('use_smooth', [True] * 318)
me_cube_004.polygons.foreach_set('material_index', [0, 0, 0, 0, 0, 0, 0, 0, 0, 0, 0, 0, 0, 0, 0, 0, 0, 0, 0, 0, 0, 0, 0, 0, 0, 0, 0, 0, 0, 0, 0, 0, 0, 0, 0, 0, 0, 0, 0, 0, 0, 0, 0, 0, 0, 0, 0, 0, 0, 0, 0, 0, 0, 0, 0, 0, 0, 0, 0, 0, 0, 0, 0, 0, 0, 0, 0, 0, 0, 0, 0, 0, 0, 0, 0, 0, 0, 0, 0, 0, 0, 0, 0, 0, 0, 0, 0, 0, 0, 0, 0, 0, 0, 0, 0, 0, 0, 0, 0, 0, 0, 0, 0, 0, 0, 0, 0, 0, 0, 0, 0, 0, 0, 0, 0, 0, 0, 0, 0, 0, 0, 0, 0, 0, 0, 0, 0, 0, 0, 0, 0, 0, 0, 0, 0, 0, 0, 0, 0, 0, 0, 0, 0, 0, 0, 0, 0, 0, 0, 0, 0, 0, 0, 0, 0, 0, 0, 0, 0, 0, 0, 0, 0, 0, 0, 0, 0, 0, 0, 0, 0, 0, 0, 0, 0, 0, 0, 0, 0, 0, 0, 0, 0, 0, 0, 0, 0, 0, 0, 0, 0, 0, 0, 0, 0, 0, 0, 0, 0, 0, 0, 0, 0, 0, 0, 0, 0, 0, 0, 0, 0, 0, 0, 1, 1, 1, 1, 1, 1, 1, 1, 1, 1, 1, 1, 1, 1, 1, 1, 1, 1, 1, 1, 1, 1, 1, 1, 1, 1, 1, 1, 1, 1, 1, 1, 1, 1, 1, 1, 1, 1, 1, 1, 1, 1, 1, 1, 1, 1, 1, 1, 1, 1, 1, 1, 1, 1, 1, 1, 1, 1, 1, 1, 1, 1, 1, 1, 1, 1, 1, 1, 1, 1, 1, 1, 1, 1, 1, 1, 1, 1, 1, 1, 1, 1, 1, 1, 1, 1, 1, 1, 1, 1, 1, 1, 1, 1, 1, 1, 1, 1, 1, 1, 1, 1, 1, 1, 1])
me_cube_004.materials.append(mat_material_005)
me_cube_004.materials.append(mat_material_001)
me_cube_004.use_remesh_preserve_volume = False
me_cube_004.use_remesh_preserve_attributes = False
me_cube_004.use_mirror_vertex_groups = False
me_cube_004.update()
me_cube_003 = bpy.data.meshes.new('Cube.003')
me_cube_003.from_pydata([(1.0, 1.0, -1.0), (1.0, -1.0, -1.0), (-1.0, -1.0, -1.0), (-1.0, 1.0, -1.0), (1.0, 1.0, 1.0), (1.0, -1.0, 1.0), (-1.0, -1.0, 1.0), (-1.0, 1.0, 1.0), (1.0, 0.6, -1.0), (1.0, 0.2, -1.0), (1.0, -0.2, -1.0), (1.0, -0.6, -1.0), (0.6, 1.0, -1.0), (0.2, 1.0, -1.0), (-0.2, 1.0, -1.0), (-0.6, 1.0, -1.0), (1.0, 1.0, -0.6), (1.0, 1.0, -0.2), (1.0, 1.0, 0.2), (1.0, 1.0, 0.6), (0.6, -1.0, -1.0), (0.2, -1.0, -1.0), (-0.2, -1.0, -1.0), (-0.6, -1.0, -1.0), (1.0, -1.0, -0.6), (1.0, -1.0, -0.2), (1.0, -1.0, 0.2), (1.0, -1.0, 0.6), (-1.0, -0.6, -1.0), (-1.0, -0.2, -1.0), (-1.0, 0.2, -1.0), (-1.0, 0.6, -1.0), (-1.0, -1.0, -0.6), (-1.0, -1.0, -0.2), (-1.0, -1.0, 0.2), (-1.0, -1.0, 0.6), (-1.0, 1.0, -0.6), (-1.0, 1.0, -0.2), (-1.0, 1.0, 0.2), (-1.0, 1.0, 0.6), (1.0, 0.6, 1.0), (1.0, 0.2, 1.0), (1.0, -0.2, 1.0), (1.0, -0.6, 1.0), (0.6, 1.0, 1.0), (0.2, 1.0, 1.0), (-0.2, 1.0, 1.0), (-0.6, 1.0, 1.0), (0.6, -1.0, 1.0), (0.2, -1.0, 1.0), (-0.2, -1.0, 1.0), (-0.6, -1.0, 1.0), (-1.0, -0.6, 1.0), (-1.0, -0.2, 1.0), (-1.0, 0.2, 1.0), (-1.0, 0.6, 1.0), (0.6, 0.6, -1.0), (0.6, 0.2, -1.0), (0.6, -0.2, -1.0), (0.6, -0.6, -1.0), (0.2, 0.6, -1.0), (0.2, 0.2, -1.0), (0.2, -0.2, -1.0), (0.2, -0.6, -1.0), (-0.2, 0.6, -1.0), (-0.2, 0.2, -1.0), (-0.2, -0.2, -1.0), (-0.2, -0.6, -1.0), (-0.6, 0.6, -1.0), (-0.6, 0.2, -1.0), (-0.6, -0.2, -1.0), (-0.6, -0.6, -1.0), (0.6, 0.6, 1.0), (0.2, 0.6, 1.0), (-0.2, 0.6, 1.0), (-0.6, 0.6, 1.0), (0.6, 0.2, 1.0), (0.2, 0.2, 1.0), (-0.2, 0.2, 1.0), (-0.6, 0.2, 1.0), (0.6, -0.2, 1.0), (0.2, -0.2, 1.0), (-0.2, -0.2, 1.0), (-0.6, -0.2, 1.0), (0.6, -0.6, 1.0), (0.2, -0.6, 1.0), (-0.2, -0.6, 1.0), (-0.6, -0.6, 1.0), (1.0, 0.6, -0.6), (1.0, 0.6, -0.2), (1.0, 0.6, 0.2), (1.0, 0.6, 0.6), (1.0, 0.2, -0.6), (1.0, 0.2, -0.2), (1.0, 0.2, 0.2), (1.0, 0.2, 0.6), (1.0, -0.2, -0.6), (1.0, -0.2, -0.2), (1.0, -0.2, 0.2), (1.0, -0.2, 0.6), (1.0, -0.6, -0.6), (1.0, -0.6, -0.2), (1.0, -0.6, 0.2), (1.0, -0.6, 0.6), (0.6, -1.0, -0.6), (0.6, -1.0, -0.2), (0.6, -1.0, 0.2), (0.6, -1.0, 0.6), (0.2, -1.0, -0.6), (0.2, -1.0, -0.2), (0.2, -1.0, 0.2), (0.2, -1.0, 0.6), (-0.2, -1.0, -0.6), (-0.2, -1.0, -0.2), (-0.2, -1.0, 0.2), (-0.2, -1.0, 0.6), (-0.6, -1.0, -0.6), (-0.6, -1.0, -0.2), (-0.6, -1.0, 0.2), (-0.6, -1.0, 0.6), (-1.0, -0.6, -0.6), (-1.0, -0.6, -0.2), (-1.0, -0.6, 0.2), (-1.0, -0.6, 0.6), (-1.0, -0.2, -0.6), (-1.0, -0.2, -0.2), (-1.0, -0.2, 0.2), (-1.0, -0.2, 0.6), (-1.0, 0.2, -0.6), (-1.0, 0.2, -0.2), (-1.0, 0.2, 0.2), (-1.0, 0.2, 0.6), (-1.0, 0.6, -0.6), (-1.0, 0.6, -0.2), (-1.0, 0.6, 0.2), (-1.0, 0.6, 0.6), (0.6, 1.0, 0.6), (0.6, 1.0, 0.2), (0.6, 1.0, -0.2), (0.6, 1.0, -0.6), (0.2, 1.0, 0.6), (0.2, 1.0, 0.2), (0.2, 1.0, -0.2), (0.2, 1.0, -0.6), (-0.2, 1.0, 0.6), (-0.2, 1.0, 0.2), (-0.2, 1.0, -0.2), (-0.2, 1.0, -0.6), (-0.6, 1.0, 0.6), (-0.6, 1.0, 0.2), (-0.6, 1.0, -0.2), (-0.6, 1.0, -0.6), (1.0, -0.26, -0.54), (1.0, -0.54, -0.54), (1.0, -0.54, -0.26), (1.0, -0.26, -0.26), (1.0, -0.54, 0.26), (1.0, -0.26, 0.26), (1.0, -0.54, 0.54), (1.0, -0.26, 0.54), (1.0, 0.26, -0.54), (1.0, 0.54, -0.54), (1.0, 0.26, -0.26), (1.0, 0.54, -0.26), (1.0, 0.26, 0.26), (1.0, 0.54, 0.26), (1.0, 0.26, 0.54), (1.0, 0.54, 0.54), (1.0, 0.14, -0.14), (1.0, -0.14, -0.14), (1.0, -0.14, 0.14), (1.0, 0.14, 0.14), (0.14, -0.14, 1.0), (0.14, 0.14, 1.0), (-0.14, -0.14, 1.0), (-0.14, 0.14, 1.0), (-0.26, -1.0, -0.54), (-0.54, -1.0, -0.54), (-0.54, -1.0, -0.26), (-0.26, -1.0, -0.26), (-0.26, -1.0, 0.26), (-0.54, -1.0, 0.26), (-0.54, -1.0, 0.54), (-0.26, -1.0, 0.54), (0.54, -1.0, -0.54), (0.26, -1.0, -0.54), (0.26, -1.0, -0.26), (0.54, -1.0, -0.26), (0.54, -1.0, 0.26), (0.26, -1.0, 0.26), (0.26, -1.0, 0.54), (0.54, -1.0, 0.54), (-1.0, 0.26, 0.26), (-1.0, 0.54, 0.26), (-1.0, 0.54, 0.54), (-1.0, 0.26, 0.54), (-1.0, -0.54, -0.54), (-1.0, -0.26, -0.54), (-1.0, -0.26, -0.26), (-1.0, -0.54, -0.26), (-0.26, 1.0, 0.54), (-0.54, 1.0, 0.54), (-0.54, 1.0, 0.26), (-0.26, 1.0, 0.26), (0.14, 1.0, 0.14), (-0.14, 1.0, 0.14), (-0.14, 1.0, -0.14), (0.14, 1.0, -0.14), (0.54, 1.0, -0.26), (0.26, 1.0, -0.26), (0.26, 1.0, -0.54), (0.54, 1.0, -0.54), (0.54, 0.54, -1.0), (0.26, 0.54, -1.0), (0.26, 0.26, -1.0), (0.54, 0.26, -1.0), (0.54, 0.14, -1.0), (0.26, 0.14, -1.0), (0.26, -0.14, -1.0), (0.54, -0.14, -1.0), (0.54, -0.26, -1.0), (0.26, -0.26, -1.0), (0.26, -0.54, -1.0), (0.54, -0.54, -1.0), (-0.26, 0.54, -1.0), (-0.54, 0.54, -1.0), (-0.54, 0.26, -1.0), (-0.26, 0.26, -1.0), (-0.26, 0.14, -1.0), (-0.54, 0.14, -1.0), (-0.54, -0.14, -1.0), (-0.26, -0.14, -1.0), (-0.26, -0.26, -1.0), (-0.54, -0.26, -1.0), (-0.54, -0.54, -1.0), (-0.26, -0.54, -1.0), (-0.26, -0.26, -0.8484), (-0.26, -0.54, -0.8484), (-0.54, -0.54, -0.8484), (-0.54, -0.26, -0.8484), (-0.26, 0.14, -0.8484), (-0.26, -0.14, -0.8484), (-0.54, -0.14, -0.8484), (-0.54, 0.14, -0.8484), (-0.26, 0.54, -0.8484), (-0.26, 0.26, -0.8484), (-0.54, 0.26, -0.8484), (-0.54, 0.54, -0.8484), (0.54, -0.26, -0.8484), (0.54, -0.54, -0.8484), (0.26, -0.54, -0.8484), (0.26, -0.26, -0.8484), (0.54, 0.14, -0.8484), (0.54, -0.14, -0.8484), (0.26, -0.14, -0.8484), (0.26, 0.14, -0.8484), (0.54, 0.54, -0.8484), (0.54, 0.26, -0.8484), (0.26, 0.26, -0.8484), (0.26, 0.54, -0.8484), (0.54, 0.8269, -0.26), (0.54, 0.8269, -0.54), (0.26, 0.8269, -0.54), (0.26, 0.8269, -0.26), (0.14, 0.828, 0.14), (0.14, 0.828, -0.14), (-0.14, 0.828, -0.14), (-0.14, 0.828, 0.14), (-0.26, 0.828, 0.54), (-0.26, 0.828, 0.26), (-0.54, 0.828, 0.26), (-0.54, 0.828, 0.54), (-0.8418, -0.54, -0.54), (-0.8418, -0.54, -0.26), (-0.8418, -0.26, -0.26), (-0.8418, -0.26, -0.54), (-0.8418, 0.26, 0.26), (-0.8418, 0.26, 0.54), (-0.8418, 0.54, 0.54), (-0.8418, 0.54, 0.26), (0.54, -0.836, 0.26), (0.54, -0.836, 0.54), (0.54, -0.836, -0.54), (0.54, -0.836, -0.26), (0.26, -0.836, 0.54), (0.26, -0.836, 0.26), (0.26, -0.836, -0.26), (0.26, -0.836, -0.54), (-0.26, -0.836, 0.26), (-0.26, -0.836, 0.54), (-0.26, -0.836, -0.54), (-0.26, -0.836, -0.26), (-0.54, -0.836, 0.54), (-0.54, -0.836, 0.26), (-0.54, -0.836, -0.26), (-0.54, -0.836, -0.54), (0.14, 0.14, 0.825), (-0.14, 0.14, 0.825), (-0.14, -0.14, 0.825), (0.14, -0.14, 0.825), (0.8297, 0.14, -0.14), (0.8297, 0.14, 0.14), (0.8297, -0.14, 0.14), (0.8297, -0.14, -0.14), (0.8297, 0.54, 0.26), (0.8297, 0.54, 0.54), (0.8297, 0.54, -0.54), (0.8297, 0.54, -0.26), (0.8297, 0.26, 0.54), (0.8297, 0.26, 0.26), (0.8297, 0.26, -0.26), (0.8297, 0.26, -0.54), (0.8297, -0.26, 0.26), (0.8297, -0.26, 0.54), (0.8297, -0.26, -0.54), (0.8297, -0.26, -0.26), (0.8297, -0.54, 0.54), (0.8297, -0.54, 0.26), (0.8297, -0.54, -0.26), (0.8297, -0.54, -0.54)], [], [(11, 1, 20, 59), (10, 11, 59, 58), (9, 10, 58, 57), (8, 9, 57, 56), (0, 8, 56, 12), (59, 20, 21, 63), (12, 56, 60, 13), (63, 21, 22, 67), (62, 63, 67, 66), (61, 62, 66, 65), (60, 61, 65, 64), (13, 60, 64, 14), (67, 22, 23, 71), (14, 64, 68, 15), (71, 23, 2, 28), (70, 71, 28, 29), (69, 70, 29, 30), (68, 69, 30, 31), (15, 68, 31, 3), (47, 7, 55, 75), (46, 47, 75, 74), (45, 46, 74, 73), (44, 45, 73, 72), (4, 44, 72, 40), (75, 55, 54, 79), (74, 75, 79, 78), (73, 74, 78, 77), (72, 73, 77, 76), (40, 72, 76, 41), (79, 54, 53, 83), (78, 79, 83, 82), (76, 77, 81, 80), (41, 76, 80, 42), (83, 53, 52, 87), (82, 83, 87, 86), (81, 82, 86, 85), (80, 81, 85, 84), (42, 80, 84, 43), (87, 52, 6, 51), (86, 87, 51, 50), (85, 86, 50, 49), (84, 85, 49, 48), (43, 84, 48, 5), (19, 4, 40, 91), (18, 19, 91, 90), (17, 18, 90, 89), (16, 17, 89, 88), (0, 16, 88, 8), (91, 40, 41, 95), (89, 90, 94, 93), (8, 88, 92, 9), (95, 41, 42, 99), (94, 95, 99, 98), (92, 93, 97, 96), (9, 92, 96, 10), (99, 42, 43, 103), (97, 98, 102, 101), (10, 96, 100, 11), (103, 43, 5, 27), (102, 103, 27, 26), (101, 102, 26, 25), (100, 101, 25, 24), (11, 100, 24, 1), (27, 5, 48, 107), (26, 27, 107, 106), (25, 26, 106, 105), (24, 25, 105, 104), (1, 24, 104, 20), (107, 48, 49, 111), (105, 106, 110, 109), (20, 104, 108, 21), (111, 49, 50, 115), (110, 111, 115, 114), (109, 110, 114, 113), (108, 109, 113, 112), (21, 108, 112, 22), (115, 50, 51, 119), (113, 114, 118, 117), (22, 112, 116, 23), (119, 51, 6, 35), (118, 119, 35, 34), (117, 118, 34, 33), (116, 117, 33, 32), (23, 116, 32, 2), (35, 6, 52, 123), (34, 35, 123, 122), (33, 34, 122, 121), (32, 33, 121, 120), (2, 32, 120, 28), (123, 52, 53, 127), (122, 123, 127, 126), (121, 122, 126, 125), (28, 120, 124, 29), (127, 53, 54, 131), (126, 127, 131, 130), (125, 126, 130, 129), (124, 125, 129, 128), (29, 124, 128, 30), (131, 54, 55, 135), (129, 130, 134, 133), (128, 129, 133, 132), (30, 128, 132, 31), (135, 55, 7, 39), (134, 135, 39, 38), (133, 134, 38, 37), (132, 133, 37, 36), (31, 132, 36, 3), (16, 0, 12, 139), (17, 16, 139, 138), (18, 17, 138, 137), (19, 18, 137, 136), (4, 19, 136, 44), (139, 12, 13, 143), (137, 138, 142, 141), (136, 137, 141, 140), (44, 136, 140, 45), (143, 13, 14, 147), (142, 143, 147, 146), (140, 141, 145, 144), (45, 140, 144, 46), (147, 14, 15, 151), (146, 147, 151, 150), (145, 146, 150, 149), (46, 144, 148, 47), (151, 15, 3, 36), (150, 151, 36, 37), (149, 150, 37, 38), (148, 149, 38, 39), (47, 148, 39, 7), (100, 96, 152, 153), (101, 100, 153, 154), (97, 101, 154, 155), (102, 98, 157, 156), (103, 102, 156, 158), (99, 103, 158, 159), (96, 97, 155, 152), (98, 99, 159, 157), (92, 88, 161, 160), (93, 92, 160, 162), (89, 93, 162, 163), (94, 90, 165, 164), (95, 94, 164, 166), (91, 95, 166, 167), (88, 89, 163, 161), (90, 91, 167, 165), (97, 93, 168, 169), (98, 97, 169, 170), (94, 98, 170, 171), (93, 94, 171, 168), (81, 77, 173, 172), (82, 81, 172, 174), (78, 82, 174, 175), (77, 78, 175, 173), (116, 112, 176, 177), (117, 116, 177, 178), (113, 117, 178, 179), (118, 114, 180, 181), (119, 118, 181, 182), (115, 119, 182, 183), (112, 113, 179, 176), (114, 115, 183, 180), (108, 104, 184, 185), (109, 108, 185, 186), (105, 109, 186, 187), (110, 106, 188, 189), (111, 110, 189, 190), (107, 111, 190, 191), (104, 105, 187, 184), (106, 107, 191, 188), (134, 130, 192, 193), (135, 134, 193, 194), (131, 135, 194, 195), (130, 131, 195, 192), (124, 120, 196, 197), (125, 124, 197, 198), (121, 125, 198, 199), (120, 121, 199, 196), (148, 144, 200, 201), (149, 148, 201, 202), (145, 149, 202, 203), (144, 145, 203, 200), (145, 141, 204, 205), (146, 145, 205, 206), (142, 146, 206, 207), (141, 142, 207, 204), (142, 138, 208, 209), (143, 142, 209, 210), (139, 143, 210, 211), (138, 139, 211, 208), (60, 56, 212, 213), (61, 60, 213, 214), (57, 61, 214, 215), (56, 57, 215, 212), (61, 57, 216, 217), (62, 61, 217, 218), (58, 62, 218, 219), (57, 58, 219, 216), (62, 58, 220, 221), (63, 62, 221, 222), (59, 63, 222, 223), (58, 59, 223, 220), (68, 64, 224, 225), (69, 68, 225, 226), (65, 69, 226, 227), (64, 65, 227, 224), (69, 65, 228, 229), (70, 69, 229, 230), (66, 70, 230, 231), (65, 66, 231, 228), (70, 66, 232, 233), (71, 70, 233, 234), (67, 71, 234, 235), (66, 67, 235, 232), (232, 235, 237, 236), (235, 234, 238, 237), (234, 233, 239, 238), (233, 232, 236, 239), (228, 231, 241, 240), (231, 230, 242, 241), (230, 229, 243, 242), (229, 228, 240, 243), (224, 227, 245, 244), (227, 226, 246, 245), (226, 225, 247, 246), (225, 224, 244, 247), (220, 223, 249, 248), (223, 222, 250, 249), (222, 221, 251, 250), (221, 220, 248, 251), (216, 219, 253, 252), (219, 218, 254, 253), (218, 217, 255, 254), (217, 216, 252, 255), (212, 215, 257, 256), (215, 214, 258, 257), (214, 213, 259, 258), (213, 212, 256, 259), (208, 211, 261, 260), (211, 210, 262, 261), (210, 209, 263, 262), (209, 208, 260, 263), (204, 207, 265, 264), (207, 206, 266, 265), (206, 205, 267, 266), (205, 204, 264, 267), (200, 203, 269, 268), (203, 202, 270, 269), (202, 201, 271, 270), (201, 200, 268, 271), (196, 199, 273, 272), (199, 198, 274, 273), (198, 197, 275, 274), (197, 196, 272, 275), (192, 195, 277, 276), (195, 194, 278, 277), (194, 193, 279, 278), (193, 192, 276, 279), (188, 191, 281, 280), (184, 187, 283, 282), (191, 190, 284, 281), (190, 189, 285, 284), (189, 188, 280, 285), (187, 186, 286, 283), (186, 185, 287, 286), (185, 184, 282, 287), (180, 183, 289, 288), (176, 179, 291, 290), (183, 182, 292, 289), (182, 181, 293, 292), (181, 180, 288, 293), (179, 178, 294, 291), (178, 177, 295, 294), (177, 176, 290, 295), (173, 175, 297, 296), (175, 174, 298, 297), (174, 172, 299, 298), (172, 173, 296, 299), (168, 171, 301, 300), (171, 170, 302, 301), (170, 169, 303, 302), (169, 168, 300, 303), (165, 167, 305, 304), (161, 163, 307, 306), (167, 166, 308, 305), (166, 164, 309, 308), (164, 165, 304, 309), (163, 162, 310, 307), (162, 160, 311, 310), (160, 161, 306, 311), (157, 159, 313, 312), (152, 155, 315, 314), (159, 158, 316, 313), (158, 156, 317, 316), (156, 157, 312, 317), (155, 154, 318, 315), (154, 153, 319, 318), (153, 152, 314, 319), (236, 237, 238, 239), (240, 241, 242, 243), (244, 245, 246, 247), (248, 249, 250, 251), (252, 253, 254, 255), (256, 257, 258, 259), (260, 261, 262, 263), (264, 265, 266, 267), (268, 269, 270, 271), (272, 273, 274, 275), (276, 277, 278, 279), (280, 281, 284, 285), (282, 283, 286, 287), (288, 289, 292, 293), (290, 291, 294, 295), (296, 297, 298, 299), (300, 301, 302, 303), (304, 305, 308, 309), (306, 307, 310, 311), (312, 313, 316, 317), (314, 315, 318, 319)])
me_cube_003.polygons.foreach_set('use_smooth', [True] * 318)
me_cube_003.polygons.foreach_set('material_index', [0, 0, 0, 0, 0, 0, 0, 0, 0, 0, 0, 0, 0, 0, 0, 0, 0, 0, 0, 0, 0, 0, 0, 0, 0, 0, 0, 0, 0, 0, 0, 0, 0, 0, 0, 0, 0, 0, 0, 0, 0, 0, 0, 0, 0, 0, 0, 0, 0, 0, 0, 0, 0, 0, 0, 0, 0, 0, 0, 0, 0, 0, 0, 0, 0, 0, 0, 0, 0, 0, 0, 0, 0, 0, 0, 0, 0, 0, 0, 0, 0, 0, 0, 0, 0, 0, 0, 0, 0, 0, 0, 0, 0, 0, 0, 0, 0, 0, 0, 0, 0, 0, 0, 0, 0, 0, 0, 0, 0, 0, 0, 0, 0, 0, 0, 0, 0, 0, 0, 0, 0, 0, 0, 0, 0, 0, 0, 0, 0, 0, 0, 0, 0, 0, 0, 0, 0, 0, 0, 0, 0, 0, 0, 0, 0, 0, 0, 0, 0, 0, 0, 0, 0, 0, 0, 0, 0, 0, 0, 0, 0, 0, 0, 0, 0, 0, 0, 0, 0, 0, 0, 0, 0, 0, 0, 0, 0, 0, 0, 0, 0, 0, 0, 0, 0, 0, 0, 0, 0, 0, 0, 0, 0, 0, 0, 0, 0, 0, 0, 0, 0, 0, 0, 0, 0, 0, 0, 0, 0, 0, 0, 0, 0, 1, 1, 1, 1, 1, 1, 1, 1, 1, 1, 1, 1, 1, 1, 1, 1, 1, 1, 1, 1, 1, 1, 1, 1, 1, 1, 1, 1, 1, 1, 1, 1, 1, 1, 1, 1, 1, 1, 1, 1, 1, 1, 1, 1, 1, 1, 1, 1, 1, 1, 1, 1, 1, 1, 1, 1, 1, 1, 1, 1, 1, 1, 1, 1, 1, 1, 1, 1, 1, 1, 1, 1, 1, 1, 1, 1, 1, 1, 1, 1, 1, 1, 1, 1, 1, 1, 1, 1, 1, 1, 1, 1, 1, 1, 1, 1, 1, 1, 1, 1, 1, 1, 1, 1, 1])
me_cube_003.materials.append(mat_material)
me_cube_003.materials.append(mat_material_001)
me_cube_003.use_remesh_preserve_volume = False
me_cube_003.use_remesh_preserve_attributes = False
me_cube_003.use_mirror_vertex_groups = False
me_cube_003.update()
me_cube_002 = bpy.data.meshes.new('Cube.002')
me_cube_002.from_pydata([(1.0, 1.0, -1.0), (1.0, -1.0, -1.0), (-1.0, -1.0, -1.0), (-1.0, 1.0, -1.0), (1.0, 1.0, 1.0), (1.0, -1.0, 1.0), (-1.0, -1.0, 1.0), (-1.0, 1.0, 1.0), (1.0, 0.6, -1.0), (1.0, 0.2, -1.0), (1.0, -0.2, -1.0), (1.0, -0.6, -1.0), (0.6, 1.0, -1.0), (0.2, 1.0, -1.0), (-0.2, 1.0, -1.0), (-0.6, 1.0, -1.0), (1.0, 1.0, -0.6), (1.0, 1.0, -0.2), (1.0, 1.0, 0.2), (1.0, 1.0, 0.6), (0.6, -1.0, -1.0), (0.2, -1.0, -1.0), (-0.2, -1.0, -1.0), (-0.6, -1.0, -1.0), (1.0, -1.0, -0.6), (1.0, -1.0, -0.2), (1.0, -1.0, 0.2), (1.0, -1.0, 0.6), (-1.0, -0.6, -1.0), (-1.0, -0.2, -1.0), (-1.0, 0.2, -1.0), (-1.0, 0.6, -1.0), (-1.0, -1.0, -0.6), (-1.0, -1.0, -0.2), (-1.0, -1.0, 0.2), (-1.0, -1.0, 0.6), (-1.0, 1.0, -0.6), (-1.0, 1.0, -0.2), (-1.0, 1.0, 0.2), (-1.0, 1.0, 0.6), (1.0, 0.6, 1.0), (1.0, 0.2, 1.0), (1.0, -0.2, 1.0), (1.0, -0.6, 1.0), (0.6, 1.0, 1.0), (0.2, 1.0, 1.0), (-0.2, 1.0, 1.0), (-0.6, 1.0, 1.0), (0.6, -1.0, 1.0), (0.2, -1.0, 1.0), (-0.2, -1.0, 1.0), (-0.6, -1.0, 1.0), (-1.0, -0.6, 1.0), (-1.0, -0.2, 1.0), (-1.0, 0.2, 1.0), (-1.0, 0.6, 1.0), (0.6, 0.6, -1.0), (0.6, 0.2, -1.0), (0.6, -0.2, -1.0), (0.6, -0.6, -1.0), (0.2, 0.6, -1.0), (0.2, 0.2, -1.0), (0.2, -0.2, -1.0), (0.2, -0.6, -1.0), (-0.2, 0.6, -1.0), (-0.2, 0.2, -1.0), (-0.2, -0.2, -1.0), (-0.2, -0.6, -1.0), (-0.6, 0.6, -1.0), (-0.6, 0.2, -1.0), (-0.6, -0.2, -1.0), (-0.6, -0.6, -1.0), (0.6, 0.6, 1.0), (0.2, 0.6, 1.0), (-0.2, 0.6, 1.0), (-0.6, 0.6, 1.0), (0.6, 0.2, 1.0), (0.2, 0.2, 1.0), (-0.2, 0.2, 1.0), (-0.6, 0.2, 1.0), (0.6, -0.2, 1.0), (0.2, -0.2, 1.0), (-0.2, -0.2, 1.0), (-0.6, -0.2, 1.0), (0.6, -0.6, 1.0), (0.2, -0.6, 1.0), (-0.2, -0.6, 1.0), (-0.6, -0.6, 1.0), (1.0, 0.6, -0.6), (1.0, 0.6, -0.2), (1.0, 0.6, 0.2), (1.0, 0.6, 0.6), (1.0, 0.2, -0.6), (1.0, 0.2, -0.2), (1.0, 0.2, 0.2), (1.0, 0.2, 0.6), (1.0, -0.2, -0.6), (1.0, -0.2, -0.2), (1.0, -0.2, 0.2), (1.0, -0.2, 0.6), (1.0, -0.6, -0.6), (1.0, -0.6, -0.2), (1.0, -0.6, 0.2), (1.0, -0.6, 0.6), (0.6, -1.0, -0.6), (0.6, -1.0, -0.2), (0.6, -1.0, 0.2), (0.6, -1.0, 0.6), (0.2, -1.0, -0.6), (0.2, -1.0, -0.2), (0.2, -1.0, 0.2), (0.2, -1.0, 0.6), (-0.2, -1.0, -0.6), (-0.2, -1.0, -0.2), (-0.2, -1.0, 0.2), (-0.2, -1.0, 0.6), (-0.6, -1.0, -0.6), (-0.6, -1.0, -0.2), (-0.6, -1.0, 0.2), (-0.6, -1.0, 0.6), (-1.0, -0.6, -0.6), (-1.0, -0.6, -0.2), (-1.0, -0.6, 0.2), (-1.0, -0.6, 0.6), (-1.0, -0.2, -0.6), (-1.0, -0.2, -0.2), (-1.0, -0.2, 0.2), (-1.0, -0.2, 0.6), (-1.0, 0.2, -0.6), (-1.0, 0.2, -0.2), (-1.0, 0.2, 0.2), (-1.0, 0.2, 0.6), (-1.0, 0.6, -0.6), (-1.0, 0.6, -0.2), (-1.0, 0.6, 0.2), (-1.0, 0.6, 0.6), (0.6, 1.0, 0.6), (0.6, 1.0, 0.2), (0.6, 1.0, -0.2), (0.6, 1.0, -0.6), (0.2, 1.0, 0.6), (0.2, 1.0, 0.2), (0.2, 1.0, -0.2), (0.2, 1.0, -0.6), (-0.2, 1.0, 0.6), (-0.2, 1.0, 0.2), (-0.2, 1.0, -0.2), (-0.2, 1.0, -0.6), (-0.6, 1.0, 0.6), (-0.6, 1.0, 0.2), (-0.6, 1.0, -0.2), (-0.6, 1.0, -0.6), (1.0, -0.26, -0.54), (1.0, -0.54, -0.54), (1.0, -0.54, -0.26), (1.0, -0.26, -0.26), (1.0, -0.54, 0.26), (1.0, -0.26, 0.26), (1.0, -0.54, 0.54), (1.0, -0.26, 0.54), (1.0, 0.26, -0.54), (1.0, 0.54, -0.54), (1.0, 0.26, -0.26), (1.0, 0.54, -0.26), (1.0, 0.26, 0.26), (1.0, 0.54, 0.26), (1.0, 0.26, 0.54), (1.0, 0.54, 0.54), (1.0, 0.14, -0.14), (1.0, -0.14, -0.14), (1.0, -0.14, 0.14), (1.0, 0.14, 0.14), (0.14, -0.14, 1.0), (0.14, 0.14, 1.0), (-0.14, -0.14, 1.0), (-0.14, 0.14, 1.0), (-0.26, -1.0, -0.54), (-0.54, -1.0, -0.54), (-0.54, -1.0, -0.26), (-0.26, -1.0, -0.26), (-0.26, -1.0, 0.26), (-0.54, -1.0, 0.26), (-0.54, -1.0, 0.54), (-0.26, -1.0, 0.54), (0.54, -1.0, -0.54), (0.26, -1.0, -0.54), (0.26, -1.0, -0.26), (0.54, -1.0, -0.26), (0.54, -1.0, 0.26), (0.26, -1.0, 0.26), (0.26, -1.0, 0.54), (0.54, -1.0, 0.54), (-1.0, 0.26, 0.26), (-1.0, 0.54, 0.26), (-1.0, 0.54, 0.54), (-1.0, 0.26, 0.54), (-1.0, -0.54, -0.54), (-1.0, -0.26, -0.54), (-1.0, -0.26, -0.26), (-1.0, -0.54, -0.26), (-0.26, 1.0, 0.54), (-0.54, 1.0, 0.54), (-0.54, 1.0, 0.26), (-0.26, 1.0, 0.26), (0.14, 1.0, 0.14), (-0.14, 1.0, 0.14), (-0.14, 1.0, -0.14), (0.14, 1.0, -0.14), (0.54, 1.0, -0.26), (0.26, 1.0, -0.26), (0.26, 1.0, -0.54), (0.54, 1.0, -0.54), (0.54, 0.54, -1.0), (0.26, 0.54, -1.0), (0.26, 0.26, -1.0), (0.54, 0.26, -1.0), (0.54, 0.14, -1.0), (0.26, 0.14, -1.0), (0.26, -0.14, -1.0), (0.54, -0.14, -1.0), (0.54, -0.26, -1.0), (0.26, -0.26, -1.0), (0.26, -0.54, -1.0), (0.54, -0.54, -1.0), (-0.26, 0.54, -1.0), (-0.54, 0.54, -1.0), (-0.54, 0.26, -1.0), (-0.26, 0.26, -1.0), (-0.26, 0.14, -1.0), (-0.54, 0.14, -1.0), (-0.54, -0.14, -1.0), (-0.26, -0.14, -1.0), (-0.26, -0.26, -1.0), (-0.54, -0.26, -1.0), (-0.54, -0.54, -1.0), (-0.26, -0.54, -1.0), (-0.26, -0.26, -0.8484), (-0.26, -0.54, -0.8484), (-0.54, -0.54, -0.8484), (-0.54, -0.26, -0.8484), (-0.26, 0.14, -0.8484), (-0.26, -0.14, -0.8484), (-0.54, -0.14, -0.8484), (-0.54, 0.14, -0.8484), (-0.26, 0.54, -0.8484), (-0.26, 0.26, -0.8484), (-0.54, 0.26, -0.8484), (-0.54, 0.54, -0.8484), (0.54, -0.26, -0.8484), (0.54, -0.54, -0.8484), (0.26, -0.54, -0.8484), (0.26, -0.26, -0.8484), (0.54, 0.14, -0.8484), (0.54, -0.14, -0.8484), (0.26, -0.14, -0.8484), (0.26, 0.14, -0.8484), (0.54, 0.54, -0.8484), (0.54, 0.26, -0.8484), (0.26, 0.26, -0.8484), (0.26, 0.54, -0.8484), (0.54, 0.8269, -0.26), (0.54, 0.8269, -0.54), (0.26, 0.8269, -0.54), (0.26, 0.8269, -0.26), (0.14, 0.828, 0.14), (0.14, 0.828, -0.14), (-0.14, 0.828, -0.14), (-0.14, 0.828, 0.14), (-0.26, 0.828, 0.54), (-0.26, 0.828, 0.26), (-0.54, 0.828, 0.26), (-0.54, 0.828, 0.54), (-0.8418, -0.54, -0.54), (-0.8418, -0.54, -0.26), (-0.8418, -0.26, -0.26), (-0.8418, -0.26, -0.54), (-0.8418, 0.26, 0.26), (-0.8418, 0.26, 0.54), (-0.8418, 0.54, 0.54), (-0.8418, 0.54, 0.26), (0.54, -0.836, 0.26), (0.54, -0.836, 0.54), (0.54, -0.836, -0.54), (0.54, -0.836, -0.26), (0.26, -0.836, 0.54), (0.26, -0.836, 0.26), (0.26, -0.836, -0.26), (0.26, -0.836, -0.54), (-0.26, -0.836, 0.26), (-0.26, -0.836, 0.54), (-0.26, -0.836, -0.54), (-0.26, -0.836, -0.26), (-0.54, -0.836, 0.54), (-0.54, -0.836, 0.26), (-0.54, -0.836, -0.26), (-0.54, -0.836, -0.54), (0.14, 0.14, 0.825), (-0.14, 0.14, 0.825), (-0.14, -0.14, 0.825), (0.14, -0.14, 0.825), (0.8297, 0.14, -0.14), (0.8297, 0.14, 0.14), (0.8297, -0.14, 0.14), (0.8297, -0.14, -0.14), (0.8297, 0.54, 0.26), (0.8297, 0.54, 0.54), (0.8297, 0.54, -0.54), (0.8297, 0.54, -0.26), (0.8297, 0.26, 0.54), (0.8297, 0.26, 0.26), (0.8297, 0.26, -0.26), (0.8297, 0.26, -0.54), (0.8297, -0.26, 0.26), (0.8297, -0.26, 0.54), (0.8297, -0.26, -0.54), (0.8297, -0.26, -0.26), (0.8297, -0.54, 0.54), (0.8297, -0.54, 0.26), (0.8297, -0.54, -0.26), (0.8297, -0.54, -0.54)], [], [(11, 1, 20, 59), (10, 11, 59, 58), (9, 10, 58, 57), (8, 9, 57, 56), (0, 8, 56, 12), (59, 20, 21, 63), (12, 56, 60, 13), (63, 21, 22, 67), (62, 63, 67, 66), (61, 62, 66, 65), (60, 61, 65, 64), (13, 60, 64, 14), (67, 22, 23, 71), (14, 64, 68, 15), (71, 23, 2, 28), (70, 71, 28, 29), (69, 70, 29, 30), (68, 69, 30, 31), (15, 68, 31, 3), (47, 7, 55, 75), (46, 47, 75, 74), (45, 46, 74, 73), (44, 45, 73, 72), (4, 44, 72, 40), (75, 55, 54, 79), (74, 75, 79, 78), (73, 74, 78, 77), (72, 73, 77, 76), (40, 72, 76, 41), (79, 54, 53, 83), (78, 79, 83, 82), (76, 77, 81, 80), (41, 76, 80, 42), (83, 53, 52, 87), (82, 83, 87, 86), (81, 82, 86, 85), (80, 81, 85, 84), (42, 80, 84, 43), (87, 52, 6, 51), (86, 87, 51, 50), (85, 86, 50, 49), (84, 85, 49, 48), (43, 84, 48, 5), (19, 4, 40, 91), (18, 19, 91, 90), (17, 18, 90, 89), (16, 17, 89, 88), (0, 16, 88, 8), (91, 40, 41, 95), (89, 90, 94, 93), (8, 88, 92, 9), (95, 41, 42, 99), (94, 95, 99, 98), (92, 93, 97, 96), (9, 92, 96, 10), (99, 42, 43, 103), (97, 98, 102, 101), (10, 96, 100, 11), (103, 43, 5, 27), (102, 103, 27, 26), (101, 102, 26, 25), (100, 101, 25, 24), (11, 100, 24, 1), (27, 5, 48, 107), (26, 27, 107, 106), (25, 26, 106, 105), (24, 25, 105, 104), (1, 24, 104, 20), (107, 48, 49, 111), (105, 106, 110, 109), (20, 104, 108, 21), (111, 49, 50, 115), (110, 111, 115, 114), (109, 110, 114, 113), (108, 109, 113, 112), (21, 108, 112, 22), (115, 50, 51, 119), (113, 114, 118, 117), (22, 112, 116, 23), (119, 51, 6, 35), (118, 119, 35, 34), (117, 118, 34, 33), (116, 117, 33, 32), (23, 116, 32, 2), (35, 6, 52, 123), (34, 35, 123, 122), (33, 34, 122, 121), (32, 33, 121, 120), (2, 32, 120, 28), (123, 52, 53, 127), (122, 123, 127, 126), (121, 122, 126, 125), (28, 120, 124, 29), (127, 53, 54, 131), (126, 127, 131, 130), (125, 126, 130, 129), (124, 125, 129, 128), (29, 124, 128, 30), (131, 54, 55, 135), (129, 130, 134, 133), (128, 129, 133, 132), (30, 128, 132, 31), (135, 55, 7, 39), (134, 135, 39, 38), (133, 134, 38, 37), (132, 133, 37, 36), (31, 132, 36, 3), (16, 0, 12, 139), (17, 16, 139, 138), (18, 17, 138, 137), (19, 18, 137, 136), (4, 19, 136, 44), (139, 12, 13, 143), (137, 138, 142, 141), (136, 137, 141, 140), (44, 136, 140, 45), (143, 13, 14, 147), (142, 143, 147, 146), (140, 141, 145, 144), (45, 140, 144, 46), (147, 14, 15, 151), (146, 147, 151, 150), (145, 146, 150, 149), (46, 144, 148, 47), (151, 15, 3, 36), (150, 151, 36, 37), (149, 150, 37, 38), (148, 149, 38, 39), (47, 148, 39, 7), (100, 96, 152, 153), (101, 100, 153, 154), (97, 101, 154, 155), (102, 98, 157, 156), (103, 102, 156, 158), (99, 103, 158, 159), (96, 97, 155, 152), (98, 99, 159, 157), (92, 88, 161, 160), (93, 92, 160, 162), (89, 93, 162, 163), (94, 90, 165, 164), (95, 94, 164, 166), (91, 95, 166, 167), (88, 89, 163, 161), (90, 91, 167, 165), (97, 93, 168, 169), (98, 97, 169, 170), (94, 98, 170, 171), (93, 94, 171, 168), (81, 77, 173, 172), (82, 81, 172, 174), (78, 82, 174, 175), (77, 78, 175, 173), (116, 112, 176, 177), (117, 116, 177, 178), (113, 117, 178, 179), (118, 114, 180, 181), (119, 118, 181, 182), (115, 119, 182, 183), (112, 113, 179, 176), (114, 115, 183, 180), (108, 104, 184, 185), (109, 108, 185, 186), (105, 109, 186, 187), (110, 106, 188, 189), (111, 110, 189, 190), (107, 111, 190, 191), (104, 105, 187, 184), (106, 107, 191, 188), (134, 130, 192, 193), (135, 134, 193, 194), (131, 135, 194, 195), (130, 131, 195, 192), (124, 120, 196, 197), (125, 124, 197, 198), (121, 125, 198, 199), (120, 121, 199, 196), (148, 144, 200, 201), (149, 148, 201, 202), (145, 149, 202, 203), (144, 145, 203, 200), (145, 141, 204, 205), (146, 145, 205, 206), (142, 146, 206, 207), (141, 142, 207, 204), (142, 138, 208, 209), (143, 142, 209, 210), (139, 143, 210, 211), (138, 139, 211, 208), (60, 56, 212, 213), (61, 60, 213, 214), (57, 61, 214, 215), (56, 57, 215, 212), (61, 57, 216, 217), (62, 61, 217, 218), (58, 62, 218, 219), (57, 58, 219, 216), (62, 58, 220, 221), (63, 62, 221, 222), (59, 63, 222, 223), (58, 59, 223, 220), (68, 64, 224, 225), (69, 68, 225, 226), (65, 69, 226, 227), (64, 65, 227, 224), (69, 65, 228, 229), (70, 69, 229, 230), (66, 70, 230, 231), (65, 66, 231, 228), (70, 66, 232, 233), (71, 70, 233, 234), (67, 71, 234, 235), (66, 67, 235, 232), (232, 235, 237, 236), (235, 234, 238, 237), (234, 233, 239, 238), (233, 232, 236, 239), (228, 231, 241, 240), (231, 230, 242, 241), (230, 229, 243, 242), (229, 228, 240, 243), (224, 227, 245, 244), (227, 226, 246, 245), (226, 225, 247, 246), (225, 224, 244, 247), (220, 223, 249, 248), (223, 222, 250, 249), (222, 221, 251, 250), (221, 220, 248, 251), (216, 219, 253, 252), (219, 218, 254, 253), (218, 217, 255, 254), (217, 216, 252, 255), (212, 215, 257, 256), (215, 214, 258, 257), (214, 213, 259, 258), (213, 212, 256, 259), (208, 211, 261, 260), (211, 210, 262, 261), (210, 209, 263, 262), (209, 208, 260, 263), (204, 207, 265, 264), (207, 206, 266, 265), (206, 205, 267, 266), (205, 204, 264, 267), (200, 203, 269, 268), (203, 202, 270, 269), (202, 201, 271, 270), (201, 200, 268, 271), (196, 199, 273, 272), (199, 198, 274, 273), (198, 197, 275, 274), (197, 196, 272, 275), (192, 195, 277, 276), (195, 194, 278, 277), (194, 193, 279, 278), (193, 192, 276, 279), (188, 191, 281, 280), (184, 187, 283, 282), (191, 190, 284, 281), (190, 189, 285, 284), (189, 188, 280, 285), (187, 186, 286, 283), (186, 185, 287, 286), (185, 184, 282, 287), (180, 183, 289, 288), (176, 179, 291, 290), (183, 182, 292, 289), (182, 181, 293, 292), (181, 180, 288, 293), (179, 178, 294, 291), (178, 177, 295, 294), (177, 176, 290, 295), (173, 175, 297, 296), (175, 174, 298, 297), (174, 172, 299, 298), (172, 173, 296, 299), (168, 171, 301, 300), (171, 170, 302, 301), (170, 169, 303, 302), (169, 168, 300, 303), (165, 167, 305, 304), (161, 163, 307, 306), (167, 166, 308, 305), (166, 164, 309, 308), (164, 165, 304, 309), (163, 162, 310, 307), (162, 160, 311, 310), (160, 161, 306, 311), (157, 159, 313, 312), (152, 155, 315, 314), (159, 158, 316, 313), (158, 156, 317, 316), (156, 157, 312, 317), (155, 154, 318, 315), (154, 153, 319, 318), (153, 152, 314, 319), (236, 237, 238, 239), (240, 241, 242, 243), (244, 245, 246, 247), (248, 249, 250, 251), (252, 253, 254, 255), (256, 257, 258, 259), (260, 261, 262, 263), (264, 265, 266, 267), (268, 269, 270, 271), (272, 273, 274, 275), (276, 277, 278, 279), (280, 281, 284, 285), (282, 283, 286, 287), (288, 289, 292, 293), (290, 291, 294, 295), (296, 297, 298, 299), (300, 301, 302, 303), (304, 305, 308, 309), (306, 307, 310, 311), (312, 313, 316, 317), (314, 315, 318, 319)])
me_cube_002.polygons.foreach_set('use_smooth', [True] * 318)
me_cube_002.polygons.foreach_set('material_index', [0, 0, 0, 0, 0, 0, 0, 0, 0, 0, 0, 0, 0, 0, 0, 0, 0, 0, 0, 0, 0, 0, 0, 0, 0, 0, 0, 0, 0, 0, 0, 0, 0, 0, 0, 0, 0, 0, 0, 0, 0, 0, 0, 0, 0, 0, 0, 0, 0, 0, 0, 0, 0, 0, 0, 0, 0, 0, 0, 0, 0, 0, 0, 0, 0, 0, 0, 0, 0, 0, 0, 0, 0, 0, 0, 0, 0, 0, 0, 0, 0, 0, 0, 0, 0, 0, 0, 0, 0, 0, 0, 0, 0, 0, 0, 0, 0, 0, 0, 0, 0, 0, 0, 0, 0, 0, 0, 0, 0, 0, 0, 0, 0, 0, 0, 0, 0, 0, 0, 0, 0, 0, 0, 0, 0, 0, 0, 0, 0, 0, 0, 0, 0, 0, 0, 0, 0, 0, 0, 0, 0, 0, 0, 0, 0, 0, 0, 0, 0, 0, 0, 0, 0, 0, 0, 0, 0, 0, 0, 0, 0, 0, 0, 0, 0, 0, 0, 0, 0, 0, 0, 0, 0, 0, 0, 0, 0, 0, 0, 0, 0, 0, 0, 0, 0, 0, 0, 0, 0, 0, 0, 0, 0, 0, 0, 0, 0, 0, 0, 0, 0, 0, 0, 0, 0, 0, 0, 0, 0, 0, 0, 0, 0, 1, 1, 1, 1, 1, 1, 1, 1, 1, 1, 1, 1, 1, 1, 1, 1, 1, 1, 1, 1, 1, 1, 1, 1, 1, 1, 1, 1, 1, 1, 1, 1, 1, 1, 1, 1, 1, 1, 1, 1, 1, 1, 1, 1, 1, 1, 1, 1, 1, 1, 1, 1, 1, 1, 1, 1, 1, 1, 1, 1, 1, 1, 1, 1, 1, 1, 1, 1, 1, 1, 1, 1, 1, 1, 1, 1, 1, 1, 1, 1, 1, 1, 1, 1, 1, 1, 1, 1, 1, 1, 1, 1, 1, 1, 1, 1, 1, 1, 1, 1, 1, 1, 1, 1, 1])
me_cube_002.materials.append(mat_material_004)
me_cube_002.materials.append(mat_material_001)
me_cube_002.use_remesh_preserve_volume = False
me_cube_002.use_remesh_preserve_attributes = False
me_cube_002.use_mirror_vertex_groups = False
me_cube_002.update()
me_cube_001 = bpy.data.meshes.new('Cube.001')
me_cube_001.from_pydata([(1.0, 1.0, -1.0), (1.0, -1.0, -1.0), (-1.0, -1.0, -1.0), (-1.0, 1.0, -1.0), (1.0, 1.0, 1.0), (1.0, -1.0, 1.0), (-1.0, -1.0, 1.0), (-1.0, 1.0, 1.0), (1.0, 0.6, -1.0), (1.0, 0.2, -1.0), (1.0, -0.2, -1.0), (1.0, -0.6, -1.0), (0.6, 1.0, -1.0), (0.2, 1.0, -1.0), (-0.2, 1.0, -1.0), (-0.6, 1.0, -1.0), (1.0, 1.0, -0.6), (1.0, 1.0, -0.2), (1.0, 1.0, 0.2), (1.0, 1.0, 0.6), (0.6, -1.0, -1.0), (0.2, -1.0, -1.0), (-0.2, -1.0, -1.0), (-0.6, -1.0, -1.0), (1.0, -1.0, -0.6), (1.0, -1.0, -0.2), (1.0, -1.0, 0.2), (1.0, -1.0, 0.6), (-1.0, -0.6, -1.0), (-1.0, -0.2, -1.0), (-1.0, 0.2, -1.0), (-1.0, 0.6, -1.0), (-1.0, -1.0, -0.6), (-1.0, -1.0, -0.2), (-1.0, -1.0, 0.2), (-1.0, -1.0, 0.6), (-1.0, 1.0, -0.6), (-1.0, 1.0, -0.2), (-1.0, 1.0, 0.2), (-1.0, 1.0, 0.6), (1.0, 0.6, 1.0), (1.0, 0.2, 1.0), (1.0, -0.2, 1.0), (1.0, -0.6, 1.0), (0.6, 1.0, 1.0), (0.2, 1.0, 1.0), (-0.2, 1.0, 1.0), (-0.6, 1.0, 1.0), (0.6, -1.0, 1.0), (0.2, -1.0, 1.0), (-0.2, -1.0, 1.0), (-0.6, -1.0, 1.0), (-1.0, -0.6, 1.0), (-1.0, -0.2, 1.0), (-1.0, 0.2, 1.0), (-1.0, 0.6, 1.0), (0.6, 0.6, -1.0), (0.6, 0.2, -1.0), (0.6, -0.2, -1.0), (0.6, -0.6, -1.0), (0.2, 0.6, -1.0), (0.2, 0.2, -1.0), (0.2, -0.2, -1.0), (0.2, -0.6, -1.0), (-0.2, 0.6, -1.0), (-0.2, 0.2, -1.0), (-0.2, -0.2, -1.0), (-0.2, -0.6, -1.0), (-0.6, 0.6, -1.0), (-0.6, 0.2, -1.0), (-0.6, -0.2, -1.0), (-0.6, -0.6, -1.0), (0.6, 0.6, 1.0), (0.2, 0.6, 1.0), (-0.2, 0.6, 1.0), (-0.6, 0.6, 1.0), (0.6, 0.2, 1.0), (0.2, 0.2, 1.0), (-0.2, 0.2, 1.0), (-0.6, 0.2, 1.0), (0.6, -0.2, 1.0), (0.2, -0.2, 1.0), (-0.2, -0.2, 1.0), (-0.6, -0.2, 1.0), (0.6, -0.6, 1.0), (0.2, -0.6, 1.0), (-0.2, -0.6, 1.0), (-0.6, -0.6, 1.0), (1.0, 0.6, -0.6), (1.0, 0.6, -0.2), (1.0, 0.6, 0.2), (1.0, 0.6, 0.6), (1.0, 0.2, -0.6), (1.0, 0.2, -0.2), (1.0, 0.2, 0.2), (1.0, 0.2, 0.6), (1.0, -0.2, -0.6), (1.0, -0.2, -0.2), (1.0, -0.2, 0.2), (1.0, -0.2, 0.6), (1.0, -0.6, -0.6), (1.0, -0.6, -0.2), (1.0, -0.6, 0.2), (1.0, -0.6, 0.6), (0.6, -1.0, -0.6), (0.6, -1.0, -0.2), (0.6, -1.0, 0.2), (0.6, -1.0, 0.6), (0.2, -1.0, -0.6), (0.2, -1.0, -0.2), (0.2, -1.0, 0.2), (0.2, -1.0, 0.6), (-0.2, -1.0, -0.6), (-0.2, -1.0, -0.2), (-0.2, -1.0, 0.2), (-0.2, -1.0, 0.6), (-0.6, -1.0, -0.6), (-0.6, -1.0, -0.2), (-0.6, -1.0, 0.2), (-0.6, -1.0, 0.6), (-1.0, -0.6, -0.6), (-1.0, -0.6, -0.2), (-1.0, -0.6, 0.2), (-1.0, -0.6, 0.6), (-1.0, -0.2, -0.6), (-1.0, -0.2, -0.2), (-1.0, -0.2, 0.2), (-1.0, -0.2, 0.6), (-1.0, 0.2, -0.6), (-1.0, 0.2, -0.2), (-1.0, 0.2, 0.2), (-1.0, 0.2, 0.6), (-1.0, 0.6, -0.6), (-1.0, 0.6, -0.2), (-1.0, 0.6, 0.2), (-1.0, 0.6, 0.6), (0.6, 1.0, 0.6), (0.6, 1.0, 0.2), (0.6, 1.0, -0.2), (0.6, 1.0, -0.6), (0.2, 1.0, 0.6), (0.2, 1.0, 0.2), (0.2, 1.0, -0.2), (0.2, 1.0, -0.6), (-0.2, 1.0, 0.6), (-0.2, 1.0, 0.2), (-0.2, 1.0, -0.2), (-0.2, 1.0, -0.6), (-0.6, 1.0, 0.6), (-0.6, 1.0, 0.2), (-0.6, 1.0, -0.2), (-0.6, 1.0, -0.6), (1.0, -0.26, -0.54), (1.0, -0.54, -0.54), (1.0, -0.54, -0.26), (1.0, -0.26, -0.26), (1.0, -0.54, 0.26), (1.0, -0.26, 0.26), (1.0, -0.54, 0.54), (1.0, -0.26, 0.54), (1.0, 0.26, -0.54), (1.0, 0.54, -0.54), (1.0, 0.26, -0.26), (1.0, 0.54, -0.26), (1.0, 0.26, 0.26), (1.0, 0.54, 0.26), (1.0, 0.26, 0.54), (1.0, 0.54, 0.54), (1.0, 0.14, -0.14), (1.0, -0.14, -0.14), (1.0, -0.14, 0.14), (1.0, 0.14, 0.14), (0.14, -0.14, 1.0), (0.14, 0.14, 1.0), (-0.14, -0.14, 1.0), (-0.14, 0.14, 1.0), (-0.26, -1.0, -0.54), (-0.54, -1.0, -0.54), (-0.54, -1.0, -0.26), (-0.26, -1.0, -0.26), (-0.26, -1.0, 0.26), (-0.54, -1.0, 0.26), (-0.54, -1.0, 0.54), (-0.26, -1.0, 0.54), (0.54, -1.0, -0.54), (0.26, -1.0, -0.54), (0.26, -1.0, -0.26), (0.54, -1.0, -0.26), (0.54, -1.0, 0.26), (0.26, -1.0, 0.26), (0.26, -1.0, 0.54), (0.54, -1.0, 0.54), (-1.0, 0.26, 0.26), (-1.0, 0.54, 0.26), (-1.0, 0.54, 0.54), (-1.0, 0.26, 0.54), (-1.0, -0.54, -0.54), (-1.0, -0.26, -0.54), (-1.0, -0.26, -0.26), (-1.0, -0.54, -0.26), (-0.26, 1.0, 0.54), (-0.54, 1.0, 0.54), (-0.54, 1.0, 0.26), (-0.26, 1.0, 0.26), (0.14, 1.0, 0.14), (-0.14, 1.0, 0.14), (-0.14, 1.0, -0.14), (0.14, 1.0, -0.14), (0.54, 1.0, -0.26), (0.26, 1.0, -0.26), (0.26, 1.0, -0.54), (0.54, 1.0, -0.54), (0.54, 0.54, -1.0), (0.26, 0.54, -1.0), (0.26, 0.26, -1.0), (0.54, 0.26, -1.0), (0.54, 0.14, -1.0), (0.26, 0.14, -1.0), (0.26, -0.14, -1.0), (0.54, -0.14, -1.0), (0.54, -0.26, -1.0), (0.26, -0.26, -1.0), (0.26, -0.54, -1.0), (0.54, -0.54, -1.0), (-0.26, 0.54, -1.0), (-0.54, 0.54, -1.0), (-0.54, 0.26, -1.0), (-0.26, 0.26, -1.0), (-0.26, 0.14, -1.0), (-0.54, 0.14, -1.0), (-0.54, -0.14, -1.0), (-0.26, -0.14, -1.0), (-0.26, -0.26, -1.0), (-0.54, -0.26, -1.0), (-0.54, -0.54, -1.0), (-0.26, -0.54, -1.0), (-0.26, -0.26, -0.8484), (-0.26, -0.54, -0.8484), (-0.54, -0.54, -0.8484), (-0.54, -0.26, -0.8484), (-0.26, 0.14, -0.8484), (-0.26, -0.14, -0.8484), (-0.54, -0.14, -0.8484), (-0.54, 0.14, -0.8484), (-0.26, 0.54, -0.8484), (-0.26, 0.26, -0.8484), (-0.54, 0.26, -0.8484), (-0.54, 0.54, -0.8484), (0.54, -0.26, -0.8484), (0.54, -0.54, -0.8484), (0.26, -0.54, -0.8484), (0.26, -0.26, -0.8484), (0.54, 0.14, -0.8484), (0.54, -0.14, -0.8484), (0.26, -0.14, -0.8484), (0.26, 0.14, -0.8484), (0.54, 0.54, -0.8484), (0.54, 0.26, -0.8484), (0.26, 0.26, -0.8484), (0.26, 0.54, -0.8484), (0.54, 0.8269, -0.26), (0.54, 0.8269, -0.54), (0.26, 0.8269, -0.54), (0.26, 0.8269, -0.26), (0.14, 0.828, 0.14), (0.14, 0.828, -0.14), (-0.14, 0.828, -0.14), (-0.14, 0.828, 0.14), (-0.26, 0.828, 0.54), (-0.26, 0.828, 0.26), (-0.54, 0.828, 0.26), (-0.54, 0.828, 0.54), (-0.8418, -0.54, -0.54), (-0.8418, -0.54, -0.26), (-0.8418, -0.26, -0.26), (-0.8418, -0.26, -0.54), (-0.8418, 0.26, 0.26), (-0.8418, 0.26, 0.54), (-0.8418, 0.54, 0.54), (-0.8418, 0.54, 0.26), (0.54, -0.836, 0.26), (0.54, -0.836, 0.54), (0.54, -0.836, -0.54), (0.54, -0.836, -0.26), (0.26, -0.836, 0.54), (0.26, -0.836, 0.26), (0.26, -0.836, -0.26), (0.26, -0.836, -0.54), (-0.26, -0.836, 0.26), (-0.26, -0.836, 0.54), (-0.26, -0.836, -0.54), (-0.26, -0.836, -0.26), (-0.54, -0.836, 0.54), (-0.54, -0.836, 0.26), (-0.54, -0.836, -0.26), (-0.54, -0.836, -0.54), (0.14, 0.14, 0.825), (-0.14, 0.14, 0.825), (-0.14, -0.14, 0.825), (0.14, -0.14, 0.825), (0.8297, 0.14, -0.14), (0.8297, 0.14, 0.14), (0.8297, -0.14, 0.14), (0.8297, -0.14, -0.14), (0.8297, 0.54, 0.26), (0.8297, 0.54, 0.54), (0.8297, 0.54, -0.54), (0.8297, 0.54, -0.26), (0.8297, 0.26, 0.54), (0.8297, 0.26, 0.26), (0.8297, 0.26, -0.26), (0.8297, 0.26, -0.54), (0.8297, -0.26, 0.26), (0.8297, -0.26, 0.54), (0.8297, -0.26, -0.54), (0.8297, -0.26, -0.26), (0.8297, -0.54, 0.54), (0.8297, -0.54, 0.26), (0.8297, -0.54, -0.26), (0.8297, -0.54, -0.54)], [], [(11, 1, 20, 59), (10, 11, 59, 58), (9, 10, 58, 57), (8, 9, 57, 56), (0, 8, 56, 12), (59, 20, 21, 63), (12, 56, 60, 13), (63, 21, 22, 67), (62, 63, 67, 66), (61, 62, 66, 65), (60, 61, 65, 64), (13, 60, 64, 14), (67, 22, 23, 71), (14, 64, 68, 15), (71, 23, 2, 28), (70, 71, 28, 29), (69, 70, 29, 30), (68, 69, 30, 31), (15, 68, 31, 3), (47, 7, 55, 75), (46, 47, 75, 74), (45, 46, 74, 73), (44, 45, 73, 72), (4, 44, 72, 40), (75, 55, 54, 79), (74, 75, 79, 78), (73, 74, 78, 77), (72, 73, 77, 76), (40, 72, 76, 41), (79, 54, 53, 83), (78, 79, 83, 82), (76, 77, 81, 80), (41, 76, 80, 42), (83, 53, 52, 87), (82, 83, 87, 86), (81, 82, 86, 85), (80, 81, 85, 84), (42, 80, 84, 43), (87, 52, 6, 51), (86, 87, 51, 50), (85, 86, 50, 49), (84, 85, 49, 48), (43, 84, 48, 5), (19, 4, 40, 91), (18, 19, 91, 90), (17, 18, 90, 89), (16, 17, 89, 88), (0, 16, 88, 8), (91, 40, 41, 95), (89, 90, 94, 93), (8, 88, 92, 9), (95, 41, 42, 99), (94, 95, 99, 98), (92, 93, 97, 96), (9, 92, 96, 10), (99, 42, 43, 103), (97, 98, 102, 101), (10, 96, 100, 11), (103, 43, 5, 27), (102, 103, 27, 26), (101, 102, 26, 25), (100, 101, 25, 24), (11, 100, 24, 1), (27, 5, 48, 107), (26, 27, 107, 106), (25, 26, 106, 105), (24, 25, 105, 104), (1, 24, 104, 20), (107, 48, 49, 111), (105, 106, 110, 109), (20, 104, 108, 21), (111, 49, 50, 115), (110, 111, 115, 114), (109, 110, 114, 113), (108, 109, 113, 112), (21, 108, 112, 22), (115, 50, 51, 119), (113, 114, 118, 117), (22, 112, 116, 23), (119, 51, 6, 35), (118, 119, 35, 34), (117, 118, 34, 33), (116, 117, 33, 32), (23, 116, 32, 2), (35, 6, 52, 123), (34, 35, 123, 122), (33, 34, 122, 121), (32, 33, 121, 120), (2, 32, 120, 28), (123, 52, 53, 127), (122, 123, 127, 126), (121, 122, 126, 125), (28, 120, 124, 29), (127, 53, 54, 131), (126, 127, 131, 130), (125, 126, 130, 129), (124, 125, 129, 128), (29, 124, 128, 30), (131, 54, 55, 135), (129, 130, 134, 133), (128, 129, 133, 132), (30, 128, 132, 31), (135, 55, 7, 39), (134, 135, 39, 38), (133, 134, 38, 37), (132, 133, 37, 36), (31, 132, 36, 3), (16, 0, 12, 139), (17, 16, 139, 138), (18, 17, 138, 137), (19, 18, 137, 136), (4, 19, 136, 44), (139, 12, 13, 143), (137, 138, 142, 141), (136, 137, 141, 140), (44, 136, 140, 45), (143, 13, 14, 147), (142, 143, 147, 146), (140, 141, 145, 144), (45, 140, 144, 46), (147, 14, 15, 151), (146, 147, 151, 150), (145, 146, 150, 149), (46, 144, 148, 47), (151, 15, 3, 36), (150, 151, 36, 37), (149, 150, 37, 38), (148, 149, 38, 39), (47, 148, 39, 7), (100, 96, 152, 153), (101, 100, 153, 154), (97, 101, 154, 155), (102, 98, 157, 156), (103, 102, 156, 158), (99, 103, 158, 159), (96, 97, 155, 152), (98, 99, 159, 157), (92, 88, 161, 160), (93, 92, 160, 162), (89, 93, 162, 163), (94, 90, 165, 164), (95, 94, 164, 166), (91, 95, 166, 167), (88, 89, 163, 161), (90, 91, 167, 165), (97, 93, 168, 169), (98, 97, 169, 170), (94, 98, 170, 171), (93, 94, 171, 168), (81, 77, 173, 172), (82, 81, 172, 174), (78, 82, 174, 175), (77, 78, 175, 173), (116, 112, 176, 177), (117, 116, 177, 178), (113, 117, 178, 179), (118, 114, 180, 181), (119, 118, 181, 182), (115, 119, 182, 183), (112, 113, 179, 176), (114, 115, 183, 180), (108, 104, 184, 185), (109, 108, 185, 186), (105, 109, 186, 187), (110, 106, 188, 189), (111, 110, 189, 190), (107, 111, 190, 191), (104, 105, 187, 184), (106, 107, 191, 188), (134, 130, 192, 193), (135, 134, 193, 194), (131, 135, 194, 195), (130, 131, 195, 192), (124, 120, 196, 197), (125, 124, 197, 198), (121, 125, 198, 199), (120, 121, 199, 196), (148, 144, 200, 201), (149, 148, 201, 202), (145, 149, 202, 203), (144, 145, 203, 200), (145, 141, 204, 205), (146, 145, 205, 206), (142, 146, 206, 207), (141, 142, 207, 204), (142, 138, 208, 209), (143, 142, 209, 210), (139, 143, 210, 211), (138, 139, 211, 208), (60, 56, 212, 213), (61, 60, 213, 214), (57, 61, 214, 215), (56, 57, 215, 212), (61, 57, 216, 217), (62, 61, 217, 218), (58, 62, 218, 219), (57, 58, 219, 216), (62, 58, 220, 221), (63, 62, 221, 222), (59, 63, 222, 223), (58, 59, 223, 220), (68, 64, 224, 225), (69, 68, 225, 226), (65, 69, 226, 227), (64, 65, 227, 224), (69, 65, 228, 229), (70, 69, 229, 230), (66, 70, 230, 231), (65, 66, 231, 228), (70, 66, 232, 233), (71, 70, 233, 234), (67, 71, 234, 235), (66, 67, 235, 232), (232, 235, 237, 236), (235, 234, 238, 237), (234, 233, 239, 238), (233, 232, 236, 239), (228, 231, 241, 240), (231, 230, 242, 241), (230, 229, 243, 242), (229, 228, 240, 243), (224, 227, 245, 244), (227, 226, 246, 245), (226, 225, 247, 246), (225, 224, 244, 247), (220, 223, 249, 248), (223, 222, 250, 249), (222, 221, 251, 250), (221, 220, 248, 251), (216, 219, 253, 252), (219, 218, 254, 253), (218, 217, 255, 254), (217, 216, 252, 255), (212, 215, 257, 256), (215, 214, 258, 257), (214, 213, 259, 258), (213, 212, 256, 259), (208, 211, 261, 260), (211, 210, 262, 261), (210, 209, 263, 262), (209, 208, 260, 263), (204, 207, 265, 264), (207, 206, 266, 265), (206, 205, 267, 266), (205, 204, 264, 267), (200, 203, 269, 268), (203, 202, 270, 269), (202, 201, 271, 270), (201, 200, 268, 271), (196, 199, 273, 272), (199, 198, 274, 273), (198, 197, 275, 274), (197, 196, 272, 275), (192, 195, 277, 276), (195, 194, 278, 277), (194, 193, 279, 278), (193, 192, 276, 279), (188, 191, 281, 280), (184, 187, 283, 282), (191, 190, 284, 281), (190, 189, 285, 284), (189, 188, 280, 285), (187, 186, 286, 283), (186, 185, 287, 286), (185, 184, 282, 287), (180, 183, 289, 288), (176, 179, 291, 290), (183, 182, 292, 289), (182, 181, 293, 292), (181, 180, 288, 293), (179, 178, 294, 291), (178, 177, 295, 294), (177, 176, 290, 295), (173, 175, 297, 296), (175, 174, 298, 297), (174, 172, 299, 298), (172, 173, 296, 299), (168, 171, 301, 300), (171, 170, 302, 301), (170, 169, 303, 302), (169, 168, 300, 303), (165, 167, 305, 304), (161, 163, 307, 306), (167, 166, 308, 305), (166, 164, 309, 308), (164, 165, 304, 309), (163, 162, 310, 307), (162, 160, 311, 310), (160, 161, 306, 311), (157, 159, 313, 312), (152, 155, 315, 314), (159, 158, 316, 313), (158, 156, 317, 316), (156, 157, 312, 317), (155, 154, 318, 315), (154, 153, 319, 318), (153, 152, 314, 319), (236, 237, 238, 239), (240, 241, 242, 243), (244, 245, 246, 247), (248, 249, 250, 251), (252, 253, 254, 255), (256, 257, 258, 259), (260, 261, 262, 263), (264, 265, 266, 267), (268, 269, 270, 271), (272, 273, 274, 275), (276, 277, 278, 279), (280, 281, 284, 285), (282, 283, 286, 287), (288, 289, 292, 293), (290, 291, 294, 295), (296, 297, 298, 299), (300, 301, 302, 303), (304, 305, 308, 309), (306, 307, 310, 311), (312, 313, 316, 317), (314, 315, 318, 319)])
me_cube_001.polygons.foreach_set('use_smooth', [True] * 318)
me_cube_001.polygons.foreach_set('material_index', [0, 0, 0, 0, 0, 0, 0, 0, 0, 0, 0, 0, 0, 0, 0, 0, 0, 0, 0, 0, 0, 0, 0, 0, 0, 0, 0, 0, 0, 0, 0, 0, 0, 0, 0, 0, 0, 0, 0, 0, 0, 0, 0, 0, 0, 0, 0, 0, 0, 0, 0, 0, 0, 0, 0, 0, 0, 0, 0, 0, 0, 0, 0, 0, 0, 0, 0, 0, 0, 0, 0, 0, 0, 0, 0, 0, 0, 0, 0, 0, 0, 0, 0, 0, 0, 0, 0, 0, 0, 0, 0, 0, 0, 0, 0, 0, 0, 0, 0, 0, 0, 0, 0, 0, 0, 0, 0, 0, 0, 0, 0, 0, 0, 0, 0, 0, 0, 0, 0, 0, 0, 0, 0, 0, 0, 0, 0, 0, 0, 0, 0, 0, 0, 0, 0, 0, 0, 0, 0, 0, 0, 0, 0, 0, 0, 0, 0, 0, 0, 0, 0, 0, 0, 0, 0, 0, 0, 0, 0, 0, 0, 0, 0, 0, 0, 0, 0, 0, 0, 0, 0, 0, 0, 0, 0, 0, 0, 0, 0, 0, 0, 0, 0, 0, 0, 0, 0, 0, 0, 0, 0, 0, 0, 0, 0, 0, 0, 0, 0, 0, 0, 0, 0, 0, 0, 0, 0, 0, 0, 0, 0, 0, 0, 1, 1, 1, 1, 1, 1, 1, 1, 1, 1, 1, 1, 1, 1, 1, 1, 1, 1, 1, 1, 1, 1, 1, 1, 1, 1, 1, 1, 1, 1, 1, 1, 1, 1, 1, 1, 1, 1, 1, 1, 1, 1, 1, 1, 1, 1, 1, 1, 1, 1, 1, 1, 1, 1, 1, 1, 1, 1, 1, 1, 1, 1, 1, 1, 1, 1, 1, 1, 1, 1, 1, 1, 1, 1, 1, 1, 1, 1, 1, 1, 1, 1, 1, 1, 1, 1, 1, 1, 1, 1, 1, 1, 1, 1, 1, 1, 1, 1, 1, 1, 1, 1, 1, 1, 1])
me_cube_001.materials.append(mat_material_007)
me_cube_001.materials.append(mat_material_001)
me_cube_001.use_remesh_preserve_volume = False
me_cube_001.use_remesh_preserve_attributes = False
me_cube_001.use_mirror_vertex_groups = False
me_cube_001.update()
me_plane = bpy.data.meshes.new('Plane')
me_plane.from_pydata([(1.0, 1.0, 0.0), (1.0, -1.0, 0.0), (-1.0, -1.0, 0.0), (-1.0, 1.0, 0.0)], [], [(0, 3, 2, 1)])
me_plane.materials.append(mat_material_002)
me_plane.use_remesh_preserve_volume = False
me_plane.use_remesh_preserve_attributes = False
me_plane.use_mirror_vertex_groups = False
me_plane.update()
me_cube = bpy.data.meshes.new('Cube')
me_cube.from_pydata([(1.0, 1.0, -1.0), (1.0, -1.0, -1.0), (-1.0, -1.0, -1.0), (-1.0, 1.0, -1.0), (1.0, 1.0, 1.0), (1.0, -1.0, 1.0), (-1.0, -1.0, 1.0), (-1.0, 1.0, 1.0), (1.0, 0.6, -1.0), (1.0, 0.2, -1.0), (1.0, -0.2, -1.0), (1.0, -0.6, -1.0), (0.6, 1.0, -1.0), (0.2, 1.0, -1.0), (-0.2, 1.0, -1.0), (-0.6, 1.0, -1.0), (1.0, 1.0, -0.6), (1.0, 1.0, -0.2), (1.0, 1.0, 0.2), (1.0, 1.0, 0.6), (0.6, -1.0, -1.0), (0.2, -1.0, -1.0), (-0.2, -1.0, -1.0), (-0.6, -1.0, -1.0), (1.0, -1.0, -0.6), (1.0, -1.0, -0.2), (1.0, -1.0, 0.2), (1.0, -1.0, 0.6), (-1.0, -0.6, -1.0), (-1.0, -0.2, -1.0), (-1.0, 0.2, -1.0), (-1.0, 0.6, -1.0), (-1.0, -1.0, -0.6), (-1.0, -1.0, -0.2), (-1.0, -1.0, 0.2), (-1.0, -1.0, 0.6), (-1.0, 1.0, -0.6), (-1.0, 1.0, -0.2), (-1.0, 1.0, 0.2), (-1.0, 1.0, 0.6), (1.0, 0.6, 1.0), (1.0, 0.2, 1.0), (1.0, -0.2, 1.0), (1.0, -0.6, 1.0), (0.6, 1.0, 1.0), (0.2, 1.0, 1.0), (-0.2, 1.0, 1.0), (-0.6, 1.0, 1.0), (0.6, -1.0, 1.0), (0.2, -1.0, 1.0), (-0.2, -1.0, 1.0), (-0.6, -1.0, 1.0), (-1.0, -0.6, 1.0), (-1.0, -0.2, 1.0), (-1.0, 0.2, 1.0), (-1.0, 0.6, 1.0), (0.6, 0.6, -1.0), (0.6, 0.2, -1.0), (0.6, -0.2, -1.0), (0.6, -0.6, -1.0), (0.2, 0.6, -1.0), (0.2, 0.2, -1.0), (0.2, -0.2, -1.0), (0.2, -0.6, -1.0), (-0.2, 0.6, -1.0), (-0.2, 0.2, -1.0), (-0.2, -0.2, -1.0), (-0.2, -0.6, -1.0), (-0.6, 0.6, -1.0), (-0.6, 0.2, -1.0), (-0.6, -0.2, -1.0), (-0.6, -0.6, -1.0), (0.6, 0.6, 1.0), (0.2, 0.6, 1.0), (-0.2, 0.6, 1.0), (-0.6, 0.6, 1.0), (0.6, 0.2, 1.0), (0.2, 0.2, 1.0), (-0.2, 0.2, 1.0), (-0.6, 0.2, 1.0), (0.6, -0.2, 1.0), (0.2, -0.2, 1.0), (-0.2, -0.2, 1.0), (-0.6, -0.2, 1.0), (0.6, -0.6, 1.0), (0.2, -0.6, 1.0), (-0.2, -0.6, 1.0), (-0.6, -0.6, 1.0), (1.0, 0.6, -0.6), (1.0, 0.6, -0.2), (1.0, 0.6, 0.2), (1.0, 0.6, 0.6), (1.0, 0.2, -0.6), (1.0, 0.2, -0.2), (1.0, 0.2, 0.2), (1.0, 0.2, 0.6), (1.0, -0.2, -0.6), (1.0, -0.2, -0.2), (1.0, -0.2, 0.2), (1.0, -0.2, 0.6), (1.0, -0.6, -0.6), (1.0, -0.6, -0.2), (1.0, -0.6, 0.2), (1.0, -0.6, 0.6), (0.6, -1.0, -0.6), (0.6, -1.0, -0.2), (0.6, -1.0, 0.2), (0.6, -1.0, 0.6), (0.2, -1.0, -0.6), (0.2, -1.0, -0.2), (0.2, -1.0, 0.2), (0.2, -1.0, 0.6), (-0.2, -1.0, -0.6), (-0.2, -1.0, -0.2), (-0.2, -1.0, 0.2), (-0.2, -1.0, 0.6), (-0.6, -1.0, -0.6), (-0.6, -1.0, -0.2), (-0.6, -1.0, 0.2), (-0.6, -1.0, 0.6), (-1.0, -0.6, -0.6), (-1.0, -0.6, -0.2), (-1.0, -0.6, 0.2), (-1.0, -0.6, 0.6), (-1.0, -0.2, -0.6), (-1.0, -0.2, -0.2), (-1.0, -0.2, 0.2), (-1.0, -0.2, 0.6), (-1.0, 0.2, -0.6), (-1.0, 0.2, -0.2), (-1.0, 0.2, 0.2), (-1.0, 0.2, 0.6), (-1.0, 0.6, -0.6), (-1.0, 0.6, -0.2), (-1.0, 0.6, 0.2), (-1.0, 0.6, 0.6), (0.6, 1.0, 0.6), (0.6, 1.0, 0.2), (0.6, 1.0, -0.2), (0.6, 1.0, -0.6), (0.2, 1.0, 0.6), (0.2, 1.0, 0.2), (0.2, 1.0, -0.2), (0.2, 1.0, -0.6), (-0.2, 1.0, 0.6), (-0.2, 1.0, 0.2), (-0.2, 1.0, -0.2), (-0.2, 1.0, -0.6), (-0.6, 1.0, 0.6), (-0.6, 1.0, 0.2), (-0.6, 1.0, -0.2), (-0.6, 1.0, -0.6), (1.0, -0.26, -0.54), (1.0, -0.54, -0.54), (1.0, -0.54, -0.26), (1.0, -0.26, -0.26), (1.0, -0.54, 0.26), (1.0, -0.26, 0.26), (1.0, -0.54, 0.54), (1.0, -0.26, 0.54), (1.0, 0.26, -0.54), (1.0, 0.54, -0.54), (1.0, 0.26, -0.26), (1.0, 0.54, -0.26), (1.0, 0.26, 0.26), (1.0, 0.54, 0.26), (1.0, 0.26, 0.54), (1.0, 0.54, 0.54), (1.0, 0.14, -0.14), (1.0, -0.14, -0.14), (1.0, -0.14, 0.14), (1.0, 0.14, 0.14), (0.14, -0.14, 1.0), (0.14, 0.14, 1.0), (-0.14, -0.14, 1.0), (-0.14, 0.14, 1.0), (-0.26, -1.0, -0.54), (-0.54, -1.0, -0.54), (-0.54, -1.0, -0.26), (-0.26, -1.0, -0.26), (-0.26, -1.0, 0.26), (-0.54, -1.0, 0.26), (-0.54, -1.0, 0.54), (-0.26, -1.0, 0.54), (0.54, -1.0, -0.54), (0.26, -1.0, -0.54), (0.26, -1.0, -0.26), (0.54, -1.0, -0.26), (0.54, -1.0, 0.26), (0.26, -1.0, 0.26), (0.26, -1.0, 0.54), (0.54, -1.0, 0.54), (-1.0, 0.26, 0.26), (-1.0, 0.54, 0.26), (-1.0, 0.54, 0.54), (-1.0, 0.26, 0.54), (-1.0, -0.54, -0.54), (-1.0, -0.26, -0.54), (-1.0, -0.26, -0.26), (-1.0, -0.54, -0.26), (-0.26, 1.0, 0.54), (-0.54, 1.0, 0.54), (-0.54, 1.0, 0.26), (-0.26, 1.0, 0.26), (0.14, 1.0, 0.14), (-0.14, 1.0, 0.14), (-0.14, 1.0, -0.14), (0.14, 1.0, -0.14), (0.54, 1.0, -0.26), (0.26, 1.0, -0.26), (0.26, 1.0, -0.54), (0.54, 1.0, -0.54), (0.54, 0.54, -1.0), (0.26, 0.54, -1.0), (0.26, 0.26, -1.0), (0.54, 0.26, -1.0), (0.54, 0.14, -1.0), (0.26, 0.14, -1.0), (0.26, -0.14, -1.0), (0.54, -0.14, -1.0), (0.54, -0.26, -1.0), (0.26, -0.26, -1.0), (0.26, -0.54, -1.0), (0.54, -0.54, -1.0), (-0.26, 0.54, -1.0), (-0.54, 0.54, -1.0), (-0.54, 0.26, -1.0), (-0.26, 0.26, -1.0), (-0.26, 0.14, -1.0), (-0.54, 0.14, -1.0), (-0.54, -0.14, -1.0), (-0.26, -0.14, -1.0), (-0.26, -0.26, -1.0), (-0.54, -0.26, -1.0), (-0.54, -0.54, -1.0), (-0.26, -0.54, -1.0), (-0.26, -0.26, -0.8484), (-0.26, -0.54, -0.8484), (-0.54, -0.54, -0.8484), (-0.54, -0.26, -0.8484), (-0.26, 0.14, -0.8484), (-0.26, -0.14, -0.8484), (-0.54, -0.14, -0.8484), (-0.54, 0.14, -0.8484), (-0.26, 0.54, -0.8484), (-0.26, 0.26, -0.8484), (-0.54, 0.26, -0.8484), (-0.54, 0.54, -0.8484), (0.54, -0.26, -0.8484), (0.54, -0.54, -0.8484), (0.26, -0.54, -0.8484), (0.26, -0.26, -0.8484), (0.54, 0.14, -0.8484), (0.54, -0.14, -0.8484), (0.26, -0.14, -0.8484), (0.26, 0.14, -0.8484), (0.54, 0.54, -0.8484), (0.54, 0.26, -0.8484), (0.26, 0.26, -0.8484), (0.26, 0.54, -0.8484), (0.54, 0.8269, -0.26), (0.54, 0.8269, -0.54), (0.26, 0.8269, -0.54), (0.26, 0.8269, -0.26), (0.14, 0.828, 0.14), (0.14, 0.828, -0.14), (-0.14, 0.828, -0.14), (-0.14, 0.828, 0.14), (-0.26, 0.828, 0.54), (-0.26, 0.828, 0.26), (-0.54, 0.828, 0.26), (-0.54, 0.828, 0.54), (-0.8418, -0.54, -0.54), (-0.8418, -0.54, -0.26), (-0.8418, -0.26, -0.26), (-0.8418, -0.26, -0.54), (-0.8418, 0.26, 0.26), (-0.8418, 0.26, 0.54), (-0.8418, 0.54, 0.54), (-0.8418, 0.54, 0.26), (0.54, -0.836, 0.26), (0.54, -0.836, 0.54), (0.54, -0.836, -0.54), (0.54, -0.836, -0.26), (0.26, -0.836, 0.54), (0.26, -0.836, 0.26), (0.26, -0.836, -0.26), (0.26, -0.836, -0.54), (-0.26, -0.836, 0.26), (-0.26, -0.836, 0.54), (-0.26, -0.836, -0.54), (-0.26, -0.836, -0.26), (-0.54, -0.836, 0.54), (-0.54, -0.836, 0.26), (-0.54, -0.836, -0.26), (-0.54, -0.836, -0.54), (0.14, 0.14, 0.825), (-0.14, 0.14, 0.825), (-0.14, -0.14, 0.825), (0.14, -0.14, 0.825), (0.8297, 0.14, -0.14), (0.8297, 0.14, 0.14), (0.8297, -0.14, 0.14), (0.8297, -0.14, -0.14), (0.8297, 0.54, 0.26), (0.8297, 0.54, 0.54), (0.8297, 0.54, -0.54), (0.8297, 0.54, -0.26), (0.8297, 0.26, 0.54), (0.8297, 0.26, 0.26), (0.8297, 0.26, -0.26), (0.8297, 0.26, -0.54), (0.8297, -0.26, 0.26), (0.8297, -0.26, 0.54), (0.8297, -0.26, -0.54), (0.8297, -0.26, -0.26), (0.8297, -0.54, 0.54), (0.8297, -0.54, 0.26), (0.8297, -0.54, -0.26), (0.8297, -0.54, -0.54)], [], [(11, 1, 20, 59), (10, 11, 59, 58), (9, 10, 58, 57), (8, 9, 57, 56), (0, 8, 56, 12), (59, 20, 21, 63), (12, 56, 60, 13), (63, 21, 22, 67), (62, 63, 67, 66), (61, 62, 66, 65), (60, 61, 65, 64), (13, 60, 64, 14), (67, 22, 23, 71), (14, 64, 68, 15), (71, 23, 2, 28), (70, 71, 28, 29), (69, 70, 29, 30), (68, 69, 30, 31), (15, 68, 31, 3), (47, 7, 55, 75), (46, 47, 75, 74), (45, 46, 74, 73), (44, 45, 73, 72), (4, 44, 72, 40), (75, 55, 54, 79), (74, 75, 79, 78), (73, 74, 78, 77), (72, 73, 77, 76), (40, 72, 76, 41), (79, 54, 53, 83), (78, 79, 83, 82), (76, 77, 81, 80), (41, 76, 80, 42), (83, 53, 52, 87), (82, 83, 87, 86), (81, 82, 86, 85), (80, 81, 85, 84), (42, 80, 84, 43), (87, 52, 6, 51), (86, 87, 51, 50), (85, 86, 50, 49), (84, 85, 49, 48), (43, 84, 48, 5), (19, 4, 40, 91), (18, 19, 91, 90), (17, 18, 90, 89), (16, 17, 89, 88), (0, 16, 88, 8), (91, 40, 41, 95), (89, 90, 94, 93), (8, 88, 92, 9), (95, 41, 42, 99), (94, 95, 99, 98), (92, 93, 97, 96), (9, 92, 96, 10), (99, 42, 43, 103), (97, 98, 102, 101), (10, 96, 100, 11), (103, 43, 5, 27), (102, 103, 27, 26), (101, 102, 26, 25), (100, 101, 25, 24), (11, 100, 24, 1), (27, 5, 48, 107), (26, 27, 107, 106), (25, 26, 106, 105), (24, 25, 105, 104), (1, 24, 104, 20), (107, 48, 49, 111), (105, 106, 110, 109), (20, 104, 108, 21), (111, 49, 50, 115), (110, 111, 115, 114), (109, 110, 114, 113), (108, 109, 113, 112), (21, 108, 112, 22), (115, 50, 51, 119), (113, 114, 118, 117), (22, 112, 116, 23), (119, 51, 6, 35), (118, 119, 35, 34), (117, 118, 34, 33), (116, 117, 33, 32), (23, 116, 32, 2), (35, 6, 52, 123), (34, 35, 123, 122), (33, 34, 122, 121), (32, 33, 121, 120), (2, 32, 120, 28), (123, 52, 53, 127), (122, 123, 127, 126), (121, 122, 126, 125), (28, 120, 124, 29), (127, 53, 54, 131), (126, 127, 131, 130), (125, 126, 130, 129), (124, 125, 129, 128), (29, 124, 128, 30), (131, 54, 55, 135), (129, 130, 134, 133), (128, 129, 133, 132), (30, 128, 132, 31), (135, 55, 7, 39), (134, 135, 39, 38), (133, 134, 38, 37), (132, 133, 37, 36), (31, 132, 36, 3), (16, 0, 12, 139), (17, 16, 139, 138), (18, 17, 138, 137), (19, 18, 137, 136), (4, 19, 136, 44), (139, 12, 13, 143), (137, 138, 142, 141), (136, 137, 141, 140), (44, 136, 140, 45), (143, 13, 14, 147), (142, 143, 147, 146), (140, 141, 145, 144), (45, 140, 144, 46), (147, 14, 15, 151), (146, 147, 151, 150), (145, 146, 150, 149), (46, 144, 148, 47), (151, 15, 3, 36), (150, 151, 36, 37), (149, 150, 37, 38), (148, 149, 38, 39), (47, 148, 39, 7), (100, 96, 152, 153), (101, 100, 153, 154), (97, 101, 154, 155), (102, 98, 157, 156), (103, 102, 156, 158), (99, 103, 158, 159), (96, 97, 155, 152), (98, 99, 159, 157), (92, 88, 161, 160), (93, 92, 160, 162), (89, 93, 162, 163), (94, 90, 165, 164), (95, 94, 164, 166), (91, 95, 166, 167), (88, 89, 163, 161), (90, 91, 167, 165), (97, 93, 168, 169), (98, 97, 169, 170), (94, 98, 170, 171), (93, 94, 171, 168), (81, 77, 173, 172), (82, 81, 172, 174), (78, 82, 174, 175), (77, 78, 175, 173), (116, 112, 176, 177), (117, 116, 177, 178), (113, 117, 178, 179), (118, 114, 180, 181), (119, 118, 181, 182), (115, 119, 182, 183), (112, 113, 179, 176), (114, 115, 183, 180), (108, 104, 184, 185), (109, 108, 185, 186), (105, 109, 186, 187), (110, 106, 188, 189), (111, 110, 189, 190), (107, 111, 190, 191), (104, 105, 187, 184), (106, 107, 191, 188), (134, 130, 192, 193), (135, 134, 193, 194), (131, 135, 194, 195), (130, 131, 195, 192), (124, 120, 196, 197), (125, 124, 197, 198), (121, 125, 198, 199), (120, 121, 199, 196), (148, 144, 200, 201), (149, 148, 201, 202), (145, 149, 202, 203), (144, 145, 203, 200), (145, 141, 204, 205), (146, 145, 205, 206), (142, 146, 206, 207), (141, 142, 207, 204), (142, 138, 208, 209), (143, 142, 209, 210), (139, 143, 210, 211), (138, 139, 211, 208), (60, 56, 212, 213), (61, 60, 213, 214), (57, 61, 214, 215), (56, 57, 215, 212), (61, 57, 216, 217), (62, 61, 217, 218), (58, 62, 218, 219), (57, 58, 219, 216), (62, 58, 220, 221), (63, 62, 221, 222), (59, 63, 222, 223), (58, 59, 223, 220), (68, 64, 224, 225), (69, 68, 225, 226), (65, 69, 226, 227), (64, 65, 227, 224), (69, 65, 228, 229), (70, 69, 229, 230), (66, 70, 230, 231), (65, 66, 231, 228), (70, 66, 232, 233), (71, 70, 233, 234), (67, 71, 234, 235), (66, 67, 235, 232), (232, 235, 237, 236), (235, 234, 238, 237), (234, 233, 239, 238), (233, 232, 236, 239), (228, 231, 241, 240), (231, 230, 242, 241), (230, 229, 243, 242), (229, 228, 240, 243), (224, 227, 245, 244), (227, 226, 246, 245), (226, 225, 247, 246), (225, 224, 244, 247), (220, 223, 249, 248), (223, 222, 250, 249), (222, 221, 251, 250), (221, 220, 248, 251), (216, 219, 253, 252), (219, 218, 254, 253), (218, 217, 255, 254), (217, 216, 252, 255), (212, 215, 257, 256), (215, 214, 258, 257), (214, 213, 259, 258), (213, 212, 256, 259), (208, 211, 261, 260), (211, 210, 262, 261), (210, 209, 263, 262), (209, 208, 260, 263), (204, 207, 265, 264), (207, 206, 266, 265), (206, 205, 267, 266), (205, 204, 264, 267), (200, 203, 269, 268), (203, 202, 270, 269), (202, 201, 271, 270), (201, 200, 268, 271), (196, 199, 273, 272), (199, 198, 274, 273), (198, 197, 275, 274), (197, 196, 272, 275), (192, 195, 277, 276), (195, 194, 278, 277), (194, 193, 279, 278), (193, 192, 276, 279), (188, 191, 281, 280), (184, 187, 283, 282), (191, 190, 284, 281), (190, 189, 285, 284), (189, 188, 280, 285), (187, 186, 286, 283), (186, 185, 287, 286), (185, 184, 282, 287), (180, 183, 289, 288), (176, 179, 291, 290), (183, 182, 292, 289), (182, 181, 293, 292), (181, 180, 288, 293), (179, 178, 294, 291), (178, 177, 295, 294), (177, 176, 290, 295), (173, 175, 297, 296), (175, 174, 298, 297), (174, 172, 299, 298), (172, 173, 296, 299), (168, 171, 301, 300), (171, 170, 302, 301), (170, 169, 303, 302), (169, 168, 300, 303), (165, 167, 305, 304), (161, 163, 307, 306), (167, 166, 308, 305), (166, 164, 309, 308), (164, 165, 304, 309), (163, 162, 310, 307), (162, 160, 311, 310), (160, 161, 306, 311), (157, 159, 313, 312), (152, 155, 315, 314), (159, 158, 316, 313), (158, 156, 317, 316), (156, 157, 312, 317), (155, 154, 318, 315), (154, 153, 319, 318), (153, 152, 314, 319), (236, 237, 238, 239), (240, 241, 242, 243), (244, 245, 246, 247), (248, 249, 250, 251), (252, 253, 254, 255), (256, 257, 258, 259), (260, 261, 262, 263), (264, 265, 266, 267), (268, 269, 270, 271), (272, 273, 274, 275), (276, 277, 278, 279), (280, 281, 284, 285), (282, 283, 286, 287), (288, 289, 292, 293), (290, 291, 294, 295), (296, 297, 298, 299), (300, 301, 302, 303), (304, 305, 308, 309), (306, 307, 310, 311), (312, 313, 316, 317), (314, 315, 318, 319)])
me_cube.polygons.foreach_set('use_smooth', [True] * 318)
me_cube.polygons.foreach_set('material_index', [0, 0, 0, 0, 0, 0, 0, 0, 0, 0, 0, 0, 0, 0, 0, 0, 0, 0, 0, 0, 0, 0, 0, 0, 0, 0, 0, 0, 0, 0, 0, 0, 0, 0, 0, 0, 0, 0, 0, 0, 0, 0, 0, 0, 0, 0, 0, 0, 0, 0, 0, 0, 0, 0, 0, 0, 0, 0, 0, 0, 0, 0, 0, 0, 0, 0, 0, 0, 0, 0, 0, 0, 0, 0, 0, 0, 0, 0, 0, 0, 0, 0, 0, 0, 0, 0, 0, 0, 0, 0, 0, 0, 0, 0, 0, 0, 0, 0, 0, 0, 0, 0, 0, 0, 0, 0, 0, 0, 0, 0, 0, 0, 0, 0, 0, 0, 0, 0, 0, 0, 0, 0, 0, 0, 0, 0, 0, 0, 0, 0, 0, 0, 0, 0, 0, 0, 0, 0, 0, 0, 0, 0, 0, 0, 0, 0, 0, 0, 0, 0, 0, 0, 0, 0, 0, 0, 0, 0, 0, 0, 0, 0, 0, 0, 0, 0, 0, 0, 0, 0, 0, 0, 0, 0, 0, 0, 0, 0, 0, 0, 0, 0, 0, 0, 0, 0, 0, 0, 0, 0, 0, 0, 0, 0, 0, 0, 0, 0, 0, 0, 0, 0, 0, 0, 0, 0, 0, 0, 0, 0, 0, 0, 0, 1, 1, 1, 1, 1, 1, 1, 1, 1, 1, 1, 1, 1, 1, 1, 1, 1, 1, 1, 1, 1, 1, 1, 1, 1, 1, 1, 1, 1, 1, 1, 1, 1, 1, 1, 1, 1, 1, 1, 1, 1, 1, 1, 1, 1, 1, 1, 1, 1, 1, 1, 1, 1, 1, 1, 1, 1, 1, 1, 1, 1, 1, 1, 1, 1, 1, 1, 1, 1, 1, 1, 1, 1, 1, 1, 1, 1, 1, 1, 1, 1, 1, 1, 1, 1, 1, 1, 1, 1, 1, 1, 1, 1, 1, 1, 1, 1, 1, 1, 1, 1, 1, 1, 1, 1])
me_cube.materials.append(mat_material_006)
me_cube.materials.append(mat_material_001)
me_cube.use_remesh_preserve_volume = False
me_cube.use_remesh_preserve_attributes = False
me_cube.use_mirror_vertex_groups = False
me_cube.update()

# ---- objects
ob_cube_005 = bpy.data.objects.new('Cube.005', me_cube_005)
ob_cube_004 = bpy.data.objects.new('Cube.004', me_cube_004)
ob_cube_003 = bpy.data.objects.new('Cube.003', me_cube_003)
ob_cube_002 = bpy.data.objects.new('Cube.002', me_cube_002)
ob_cube_001 = bpy.data.objects.new('Cube.001', me_cube_001)
ob_plane = bpy.data.objects.new('Plane', me_plane)
ob_cube = bpy.data.objects.new('Cube', me_cube)
ob_lamp = bpy.data.objects.new('Lamp', light_lamp)
ob_camera = bpy.data.objects.new('Camera', cam_camera)

# ---- transforms, parenting, visibility, modifiers, constraints
ob_cube_005.location = (-1.7, 0.9639, 2.009)
ob_cube_005.rotation_euler = (4.816, -1.569, -6.304)
ob_cube_005.lock_rotations_4d = False
ob_cube_005.empty_display_type = 'ARROWS'
ob_cube_005.lineart.crease_threshold = 0.0
_m = ob_cube_005.modifiers.new('Subsurf', 'SUBSURF')
_m.uv_smooth = 'PRESERVE_CORNERS'
_m.levels = 3
_m.render_levels = 3
_m.show_only_control_edges = False
ob_cube_004.location = (-1.262, 7.542, 2.011)
ob_cube_004.rotation_euler = (-2.467, -1.57, -2.155)
ob_cube_004.lock_rotations_4d = False
ob_cube_004.empty_display_type = 'ARROWS'
ob_cube_004.lineart.crease_threshold = 0.0
_m = ob_cube_004.modifiers.new('Subsurf', 'SUBSURF')
_m.uv_smooth = 'PRESERVE_CORNERS'
_m.levels = 3
_m.render_levels = 3
_m.show_only_control_edges = False
ob_cube_003.location = (-4.235, 2.985, 2.197)
ob_cube_003.rotation_euler = (3.15, -0.1761, -5.637)
ob_cube_003.lock_rotations_4d = False
ob_cube_003.empty_display_type = 'ARROWS'
ob_cube_003.lineart.crease_threshold = 0.0
_m = ob_cube_003.modifiers.new('Subsurf', 'SUBSURF')
_m.uv_smooth = 'PRESERVE_CORNERS'
_m.levels = 3
_m.render_levels = 3
_m.show_only_control_edges = False
ob_cube_002.location = (-0.5163, 3.251, 2.012)
ob_cube_002.rotation_euler = (3.14, 0.002508, -1.641)
ob_cube_002.lock_rotations_4d = False
ob_cube_002.empty_display_type = 'ARROWS'
ob_cube_002.lineart.crease_threshold = 0.0
_m = ob_cube_002.modifiers.new('Subsurf', 'SUBSURF')
_m.uv_smooth = 'PRESERVE_CORNERS'
_m.levels = 3
_m.render_levels = 3
_m.show_only_control_edges = False
ob_cube_001.location = (-1.173, 13.48, 2.163)
ob_cube_001.rotation_euler = (3.841, 1.676, -3.709)
ob_cube_001.lock_rotations_4d = False
ob_cube_001.empty_display_type = 'ARROWS'
ob_cube_001.lineart.crease_threshold = 0.0
_m = ob_cube_001.modifiers.new('Subsurf', 'SUBSURF')
_m.uv_smooth = 'PRESERVE_CORNERS'
_m.levels = 3
_m.render_levels = 3
_m.show_only_control_edges = False
ob_plane.location = (1.996e-16, 0.04198, 0.899)
ob_plane.scale = (24.85, 24.85, 24.85)
ob_plane.lineart.crease_threshold = 0.0
ob_cube.location = (5.274, 8.119, 2.266)
ob_cube.rotation_euler = (-0.8145, -1.381, 0.9847)
ob_cube.lock_rotations_4d = False
ob_cube.empty_display_type = 'ARROWS'
ob_cube.lineart.crease_threshold = 0.0
_m = ob_cube.modifiers.new('Subsurf', 'SUBSURF')
_m.uv_smooth = 'PRESERVE_CORNERS'
_m.levels = 3
_m.render_levels = 3
_m.show_only_control_edges = False
ob_lamp.location = (4.076, 1.005, 14.15)
ob_lamp.rotation_euler = (0.6503, 0.05522, 1.866)
ob_lamp.lock_rotations_4d = False
ob_lamp.empty_display_type = 'ARROWS'
ob_lamp.color = (0.0, 0.0, 0.0, 0.0)
ob_lamp.lineart.crease_threshold = 0.0
ob_camera.location = (14.13, -8.596, 8.015)
ob_camera.rotation_euler = (1.316, -1.076e-05, 0.733)
ob_camera.scale = (1.0, 1.0, 1.0)
ob_camera.lock_rotations_4d = False
ob_camera.empty_display_type = 'ARROWS'
ob_camera.color = (0.0, 0.0, 0.0, 0.0)
ob_camera.display_type = 'WIRE'
ob_camera.lineart.crease_threshold = 0.0

# ---- collection membership
col_collection_1.objects.link(ob_cube_005)
col_collection_1.objects.link(ob_cube_004)
col_collection_1.objects.link(ob_cube_003)
col_collection_1.objects.link(ob_cube_002)
col_collection_1.objects.link(ob_cube_001)
col_collection_1.objects.link(ob_plane)
col_collection_1.objects.link(ob_cube)
col_collection_1.objects.link(ob_lamp)
col_collection_1.objects.link(ob_camera)

# ---- scene / render settings (as saved in the file)
scene.camera = ob_camera
scene.frame_start = 1; scene.frame_end = 116; scene.frame_set(72)
scene.render.engine = 'BLENDER_EEVEE_NEXT'
scene.render.image_settings.color_mode = 'RGB'
scene.render.image_settings.compression = 100
scene.render.dither_intensity = 0.0
scene.render.bake_margin = 2
scene.render.bake_bias = 0.0
scene.cycles.use_denoising = False
scene.cycles.samples = 10
scene.cycles.sampling_pattern = 'TABULATED_SOBOL'
scene.cycles.light_sampling_threshold = 0.0
scene.cycles.use_adaptive_sampling = False
scene.cycles.use_light_tree = False
scene.cycles.blur_glossy = 0.0
scene.cycles.volume_bounces = 1
scene.cycles.pixel_filter_type = 'GAUSSIAN'
scene.cycles.sample_clamp_indirect = 0.0
scene.view_settings.view_transform = 'Standard'
bpy.context.view_layer.update()
